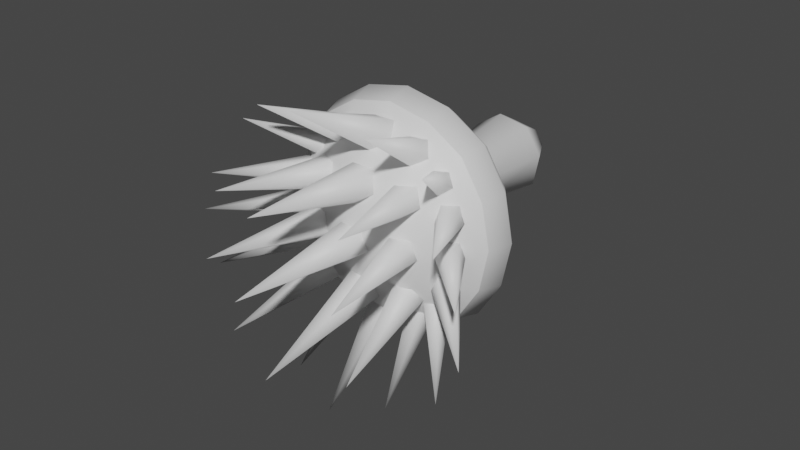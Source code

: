 # Source: FE_leaf_17-09-nudge.blend  (saved by Blender 3.0.42; exported with 4.5.12 LTS)
import bpy
from mathutils import Matrix  # noqa: F401  (used for matrix-valued properties, if any)

bpy.ops.wm.read_factory_settings(use_empty=True)
scene = bpy.context.scene
scene.name = 'Scene'

# ---- materials (node trees are filled in below, after node groups)
mat_material_001 = bpy.data.materials.new('Material.001')
mat_material_001.use_transparent_shadow = False

# ---- material node trees
mat_material_001.use_nodes = True; mat_material_001.node_tree.nodes.clear()
_N = mat_material_001.node_tree.nodes; _L = mat_material_001.node_tree.links
n0 = _N.new('ShaderNodeBsdfPrincipled'); n0.name = 'Principled BSDF'; n0.location = (10, 300)
n0.distribution = 'GGX'
n0.subsurface_method = 'RANDOM_WALK_SKIN'
n0.inputs[3].default_value = 1.45
n0.inputs[27].default_value = (0.0, 0.0, 0.0, 1.0)
n0.inputs[28].default_value = 1.0
n1 = _N.new('ShaderNodeOutputMaterial'); n1.name = 'Material Output'; n1.location = (300, 300)
_L.new(n0.outputs[0], n1.inputs[0])
n1.is_active_output = True

# ---- world
world_world = bpy.data.worlds.new('World'); scene.world = world_world
world_world.use_nodes = True; world_world.node_tree.nodes.clear()
_N = world_world.node_tree.nodes; _L = world_world.node_tree.links
n0 = _N.new('ShaderNodeOutputWorld'); n0.name = 'World Output'; n0.location = (300, 300)
n1 = _N.new('ShaderNodeBackground'); n1.name = 'Background'; n1.location = (10, 300)
n1.inputs[0].default_value = (0.05088, 0.05088, 0.05088, 1.0)
_L.new(n1.outputs[0], n0.inputs[0])
n0.is_active_output = True
world_world.color = (0.05088, 0.05088, 0.05088)
world_world.use_sun_shadow = False
world_world.sun_shadow_jitter_overblur = 0.0

# ---- meshes
me_0x0770a8cd_gmdl = bpy.data.meshes.new('0x0770A8CD.gmdl')
me_0x0770a8cd_gmdl.from_pydata([(-0.0002376, -0.7684, 0.0004437), (0.1221, -0.6957, 0.182), (-0.04308, -0.6957, 0.2134), (-0.3426, -0.4994, 0.1444), (-0.2663, -0.4994, 0.2665), (-0.2344, -0.4416, 0.2346), (-0.3016, -0.4416, 0.1272), (-0.1438, -0.4994, 0.3429), (-0.1266, -0.4416, 0.3019), (-0.0002372, -0.4994, 0.3718), (-0.0002367, -0.4416, 0.3273), (0.1437, -0.4994, 0.3428), (0.1265, -0.4416, 0.3018), (0.2658, -0.4994, 0.2665), (0.2339, -0.4416, 0.2346), (0.3422, -0.4994, 0.144), (0.3012, -0.4416, 0.1268), (0.3711, -0.4994, 0.0004431), (0.3266, -0.4416, 0.0004432), (0.3421, -0.4994, -0.1435), (0.3011, -0.4416, -0.1263), (0.2658, -0.4994, -0.2656), (0.2339, -0.4416, -0.2337), (0.1434, -0.4994, -0.342), (0.1262, -0.4416, -0.301), (-0.0002388, -0.4994, -0.3709), (-0.0002381, -0.4416, -0.3264), (-0.1442, -0.4994, -0.3419), (-0.127, -0.4416, -0.3009), (-0.2663, -0.4994, -0.2656), (-0.2344, -0.4416, -0.2337), (-0.3427, -0.4994, -0.1431), (-0.3017, -0.4416, -0.1259), (-0.3716, -0.4994, 0.0004446), (-0.3271, -0.4416, 0.0004445), (-0.3016, -0.4416, 0.1272), (-0.2344, -0.4416, 0.2346), (-0.1597, -0.3524, 0.1079), (-0.1266, -0.4416, 0.3019), (-0.03787, -0.3524, 0.1875), (-0.0002367, -0.4416, 0.3273), (0.1265, -0.4416, 0.3018), (0.1072, -0.3524, 0.1599), (0.2339, -0.4416, 0.2346), (0.3012, -0.4416, 0.1268), (0.1869, -0.3524, 0.03808), (0.3266, -0.4416, 0.0004432), (0.3011, -0.4416, -0.1263), (0.1592, -0.3524, -0.107), (0.2339, -0.4416, -0.2337), (0.1262, -0.4416, -0.301), (0.0374, -0.3523, -0.1867), (-0.0002381, -0.4416, -0.3264), (-0.127, -0.4416, -0.3009), (-0.1077, -0.3524, -0.159), (-0.2344, -0.4416, -0.2337), (-0.3017, -0.4416, -0.1259), (-0.1873, -0.3524, -0.03719), (-0.3271, -0.4416, 0.0004445), (-0.02055, -0.1933, 0.1014), (-0.08629, -0.1933, 0.05844), (0.05776, -0.1933, 0.0865), (0.1007, -0.1933, 0.02076), (0.08582, -0.1933, -0.05755), (0.02007, -0.1933, -0.1005), (-0.05823, -0.1933, -0.08561), (-0.1012, -0.1933, -0.01987), (-0.02654, -0.0001046, 0.1312), (-0.1117, -0.0001054, 0.07554), (0.07486, -0.0001046, 0.1119), (0.1305, -0.000105, 0.02675), (0.1112, -0.0001042, -0.07465), (0.02606, -0.0001052, -0.1303), (-0.07533, -0.0001048, -0.111), (-0.131, -0.0001046, -0.02586), (-0.05811, 0.1114, 0.03945), (-0.0139, 0.1114, 0.06836), (-0.0002368, 0.1275, 0.000444), (0.03877, 0.1114, 0.05832), (0.06768, 0.1114, 0.0141), (0.05764, 0.1114, -0.03856), (0.01342, 0.1114, -0.06747), (-0.03924, 0.1114, -0.05743), (-0.06815, 0.1114, -0.01322), (0.3203, -0.5754, 0.1348), (0.3473, -0.5754, 0.0004431), (0.2487, -0.5754, 0.2494), (0.1345, -0.5754, 0.3208), (-0.0002375, -0.5754, 0.348), (-0.1346, -0.5754, 0.321), (-0.2492, -0.5754, 0.2494), (-0.3206, -0.5754, 0.1352), (-0.3478, -0.5754, 0.0004445), (-0.3208, -0.5754, -0.1339), (-0.2492, -0.5754, -0.2485), (-0.135, -0.5754, -0.32), (-0.000239, -0.5754, -0.3471), (0.1342, -0.5754, -0.3201), (0.2487, -0.5754, -0.2485), (0.3202, -0.5754, -0.1343), (0.3473, -0.5754, 0.0004431), (0.3203, -0.5754, 0.1348), (0.2127, -0.6957, 0.04329), (0.2487, -0.5754, 0.2494), (0.1345, -0.5754, 0.3208), (-0.0002375, -0.5754, 0.348), (-0.1346, -0.5754, 0.321), (-0.2492, -0.5754, 0.2494), (-0.1817, -0.6957, 0.1228), (-0.3206, -0.5754, 0.1352), (-0.3478, -0.5754, 0.0004445), (-0.2132, -0.6957, -0.0424), (-0.3208, -0.5754, -0.1339), (-0.2492, -0.5754, -0.2485), (-0.1226, -0.6957, -0.1811), (-0.135, -0.5754, -0.32), (-0.000239, -0.5754, -0.3471), (0.0426, -0.6957, -0.2125), (0.1342, -0.5754, -0.3201), (0.2487, -0.5754, -0.2485), (0.1813, -0.6957, -0.1219), (0.3202, -0.5754, -0.1343), (-0.05413, -0.7293, -0.02996), (0.00455, -0.7293, -0.0726), (0.004647, -1.187, -0.009519), (0.00455, -0.7293, -0.0726), (0.06323, -0.7293, -0.02996), (0.04082, -0.7293, 0.03902), (-0.03172, -0.7293, 0.03902), (0.00455, -0.7293, -0.0726), (-0.05413, -0.7293, -0.02996), (0.002298, -0.7042, -0.007228), (0.06323, -0.7293, -0.02996), (0.00455, -0.7293, -0.0726), (0.002298, -0.7042, -0.007228), (0.04082, -0.7293, 0.03902), (-0.03172, -0.7293, 0.03902), (-0.05433, -0.6713, -0.1871), (0.003692, -0.6593, -0.229), (0.004533, -1.102, -0.2937), (0.003692, -0.6593, -0.229), (0.06302, -0.6708, -0.1889), (0.04166, -0.69, -0.1222), (-0.03087, -0.6903, -0.1212), (0.003692, -0.6593, -0.229), (-0.05433, -0.6713, -0.1871), (0.003078, -0.6488, -0.1583), (0.06302, -0.6708, -0.1889), (0.003692, -0.6593, -0.229), (0.003078, -0.6488, -0.1583), (0.04166, -0.69, -0.1222), (-0.03087, -0.6903, -0.1212), (-0.05413, -0.6887, 0.1302), (0.00455, -0.6933, 0.08781), (0.004648, -1.127, 0.2033), (0.00455, -0.6933, 0.08781), (0.06323, -0.6887, 0.1302), (0.04082, -0.6813, 0.1988), (-0.03172, -0.6813, 0.1988), (0.00455, -0.6933, 0.08781), (-0.05413, -0.6887, 0.1302), (0.003066, -0.658, 0.1505), (0.06323, -0.6887, 0.1302), (0.00455, -0.6933, 0.08781), (0.003066, -0.658, 0.1505), (0.04082, -0.6813, 0.1988), (-0.03172, -0.6813, 0.1988), (-0.05413, -0.5412, -0.245), (0.00455, -0.5117, -0.2757), (0.004597, -0.8622, -0.5276), (0.00455, -0.5117, -0.2757), (0.06323, -0.5412, -0.245), (0.04082, -0.5891, -0.1953), (-0.03172, -0.5891, -0.1953), (0.00455, -0.5117, -0.2757), (-0.05413, -0.5412, -0.245), (0.005926, -0.5353, -0.2151), (0.06323, -0.5412, -0.245), (0.00455, -0.5117, -0.2757), (0.005926, -0.5353, -0.2151), (0.04082, -0.5891, -0.1953), (-0.03172, -0.5891, -0.1953), (-0.05413, -0.5911, 0.233), (0.00455, -0.6095, 0.1946), (0.0046, -0.9677, 0.4385), (0.00455, -0.6095, 0.1946), (0.06323, -0.5911, 0.233), (0.04082, -0.5612, 0.2952), (-0.03172, -0.5612, 0.2952), (0.00455, -0.6095, 0.1946), (-0.05413, -0.5911, 0.233), (0.0007724, -0.5547, 0.2402), (0.06323, -0.5911, 0.233), (0.00455, -0.6095, 0.1946), (0.0007724, -0.5547, 0.2402), (0.04082, -0.5612, 0.2952), (-0.03172, -0.5612, 0.2952), (0.09275, -0.6991, -0.03151), (0.144, -0.688, -0.06962), (0.2309, -1.077, -0.01324), (0.144, -0.688, -0.06962), (0.1953, -0.677, -0.03151), (0.1757, -0.6812, 0.03014), (0.1123, -0.6949, 0.03014), (0.144, -0.688, -0.06962), (0.09275, -0.6991, -0.03151), (0.1353, -0.6657, -0.01356), (0.1953, -0.677, -0.03151), (0.144, -0.688, -0.06962), (0.1353, -0.6657, -0.01356), (0.1757, -0.6812, 0.03014), (0.1123, -0.6949, 0.03014), (0.08509, -0.6637, 0.1116), (0.1372, -0.6566, 0.07374), (0.2221, -1.036, 0.177), (0.1372, -0.6566, 0.07374), (0.1876, -0.6415, 0.1116), (0.1666, -0.6393, 0.1729), (0.1033, -0.653, 0.1729), (0.1372, -0.6566, 0.07374), (0.08509, -0.6637, 0.1116), (0.1335, -0.6274, 0.1285), (0.1876, -0.6415, 0.1116), (0.1372, -0.6566, 0.07374), (0.1335, -0.6274, 0.1285), (0.1666, -0.6393, 0.1729), (0.1033, -0.653, 0.1729), (0.06665, -0.5783, 0.2035), (0.1214, -0.5834, 0.1692), (0.1904, -0.8965, 0.3872), (0.1214, -0.5834, 0.1692), (0.1692, -0.5562, 0.2035), (0.144, -0.5344, 0.2591), (0.08059, -0.548, 0.2591), (0.1214, -0.5834, 0.1692), (0.06665, -0.5783, 0.2035), (0.1096, -0.5375, 0.2086), (0.1692, -0.5562, 0.2035), (0.1214, -0.5834, 0.1692), (0.1096, -0.5375, 0.2086), (0.144, -0.5344, 0.2591), (0.08059, -0.548, 0.2591), (0.1631, -0.6115, 0.152), (0.2029, -0.605, 0.1248), (0.3198, -0.8349, 0.2975), (0.2029, -0.605, 0.1248), (0.2378, -0.575, 0.152), (0.2143, -0.563, 0.1961), (0.1681, -0.5855, 0.1961), (0.2029, -0.605, 0.1248), (0.1631, -0.6115, 0.152), (0.1885, -0.5706, 0.1561), (0.2378, -0.575, 0.152), (0.2029, -0.605, 0.1248), (0.1885, -0.5706, 0.1561), (0.2143, -0.563, 0.1961), (0.1681, -0.5855, 0.1961), (0.2176, -0.649, 0.07919), (0.2555, -0.6316, 0.04918), (0.4032, -0.8922, 0.1275), (0.2555, -0.6316, 0.04918), (0.2901, -0.6084, 0.07919), (0.2737, -0.6116, 0.1278), (0.2289, -0.6367, 0.1278), (0.2555, -0.6316, 0.04918), (0.2176, -0.649, 0.07919), (0.2351, -0.598, 0.09345), (0.2901, -0.6084, 0.07919), (0.2555, -0.6316, 0.04918), (0.2351, -0.598, 0.09345), (0.2737, -0.6116, 0.1278), (0.2289, -0.6367, 0.1278), (0.2357, -0.6685, -0.02274), (0.2676, -0.6417, -0.05287), (0.4636, -0.878, -0.01136), (0.2676, -0.6417, -0.05287), (0.2997, -0.6155, -0.02261), (0.2877, -0.626, 0.02621), (0.2482, -0.6588, 0.02613), (0.2676, -0.6417, -0.05287), (0.2357, -0.6685, -0.02274), (0.2616, -0.6353, -0.004995), (0.2997, -0.6155, -0.02261), (0.2676, -0.6417, -0.05287), (0.2616, -0.6353, -0.004995), (0.2877, -0.626, 0.02621), (0.2482, -0.6588, 0.02613), (0.2183, -0.6612, -0.1328), (0.2417, -0.6264, -0.1625), (0.4562, -0.8455, -0.2046), (0.2417, -0.6264, -0.1625), (0.2774, -0.6029, -0.1341), (0.2761, -0.6232, -0.08689), (0.2396, -0.6592, -0.08613), (0.2417, -0.6264, -0.1625), (0.2183, -0.6612, -0.1328), (0.2369, -0.6225, -0.1111), (0.2774, -0.6029, -0.1341), (0.2417, -0.6264, -0.1625), (0.2369, -0.6225, -0.1111), (0.2761, -0.6232, -0.08689), (0.2396, -0.6592, -0.08613), (0.08162, -0.6485, -0.172), (0.13, -0.627, -0.2094), (0.2173, -1.014, -0.2672), (0.13, -0.627, -0.2094), (0.184, -0.6259, -0.1735), (0.169, -0.6467, -0.114), (0.1057, -0.6606, -0.113), (0.13, -0.627, -0.2094), (0.08162, -0.6485, -0.172), (0.1272, -0.6193, -0.1489), (0.184, -0.6259, -0.1735), (0.13, -0.627, -0.2094), (0.1272, -0.6193, -0.1489), (0.169, -0.6467, -0.114), (0.1057, -0.6606, -0.113), (0.1541, -0.6121, -0.232), (0.1877, -0.5751, -0.2438), (0.3488, -0.8008, -0.3802), (0.1877, -0.5751, -0.2438), (0.225, -0.5757, -0.2085), (0.2145, -0.6131, -0.175), (0.1707, -0.6357, -0.1895), (0.1877, -0.5751, -0.2438), (0.1541, -0.6121, -0.232), (0.1831, -0.5899, -0.1979), (0.225, -0.5757, -0.2085), (0.1877, -0.5751, -0.2438), (0.1831, -0.5899, -0.1979), (0.2145, -0.6131, -0.175), (0.1707, -0.6357, -0.1895), (0.05724, -0.5348, -0.2237), (0.1029, -0.4979, -0.2511), (0.1705, -0.8043, -0.4763), (0.1029, -0.4979, -0.2511), (0.1598, -0.5127, -0.2237), (0.1492, -0.5587, -0.1793), (0.08586, -0.5724, -0.1793), (0.1029, -0.4979, -0.2511), (0.05724, -0.5348, -0.2237), (0.1078, -0.5232, -0.1918), (0.1598, -0.5127, -0.2237), (0.1029, -0.4979, -0.2511), (0.1078, -0.5232, -0.1918), (0.1492, -0.5587, -0.1793), (0.08586, -0.5724, -0.1793), (-0.08844, -0.6991, -0.03151), (-0.2266, -1.077, -0.01324), (-0.1397, -0.688, -0.06962), (-0.1397, -0.688, -0.06962), (-0.191, -0.677, -0.03151), (-0.1714, -0.6812, 0.03014), (-0.108, -0.6949, 0.03014), (-0.1397, -0.688, -0.06962), (-0.1345, -0.6594, -0.01156), (-0.08844, -0.6991, -0.03151), (-0.191, -0.677, -0.03151), (-0.1345, -0.6594, -0.01156), (-0.1397, -0.688, -0.06962), (-0.1714, -0.6812, 0.03014), (-0.108, -0.6949, 0.03014), (-0.08077, -0.6637, 0.1116), (-0.2178, -1.036, 0.177), (-0.1329, -0.6566, 0.07374), (-0.1329, -0.6566, 0.07374), (-0.1833, -0.6415, 0.1116), (-0.1623, -0.6393, 0.1729), (-0.09895, -0.653, 0.1729), (-0.1329, -0.6566, 0.07374), (-0.1231, -0.6245, 0.1316), (-0.08077, -0.6637, 0.1116), (-0.1833, -0.6415, 0.1116), (-0.1231, -0.6245, 0.1316), (-0.1329, -0.6566, 0.07374), (-0.1623, -0.6393, 0.1729), (-0.09895, -0.653, 0.1729), (-0.06233, -0.5783, 0.2035), (-0.1861, -0.8965, 0.3872), (-0.1171, -0.5834, 0.1692), (-0.1171, -0.5834, 0.1692), (-0.1649, -0.5562, 0.2035), (-0.1396, -0.5344, 0.2591), (-0.07628, -0.548, 0.2591), (-0.1171, -0.5834, 0.1692), (-0.1042, -0.5353, 0.2078), (-0.06233, -0.5783, 0.2035), (-0.1649, -0.5562, 0.2035), (-0.1042, -0.5353, 0.2078), (-0.1171, -0.5834, 0.1692), (-0.1396, -0.5344, 0.2591), (-0.07628, -0.548, 0.2591), (-0.1588, -0.6115, 0.152), (-0.3155, -0.8349, 0.2975), (-0.1985, -0.605, 0.1248), (-0.1985, -0.605, 0.1248), (-0.2335, -0.575, 0.152), (-0.21, -0.563, 0.1961), (-0.1638, -0.5855, 0.1961), (-0.1985, -0.605, 0.1248), (-0.1831, -0.5706, 0.1559), (-0.1588, -0.6115, 0.152), (-0.2335, -0.575, 0.152), (-0.1831, -0.5706, 0.1559), (-0.1985, -0.605, 0.1248), (-0.21, -0.563, 0.1961), (-0.1638, -0.5855, 0.1961), (-0.2133, -0.649, 0.0792), (-0.3989, -0.8922, 0.1275), (-0.2511, -0.6316, 0.04918), (-0.2511, -0.6316, 0.04918), (-0.2858, -0.6084, 0.0792), (-0.2694, -0.6116, 0.1278), (-0.2246, -0.6367, 0.1278), (-0.2511, -0.6316, 0.04918), (-0.2316, -0.5985, 0.08974), (-0.2133, -0.649, 0.0792), (-0.2858, -0.6084, 0.0792), (-0.2316, -0.5985, 0.08974), (-0.2511, -0.6316, 0.04918), (-0.2694, -0.6116, 0.1278), (-0.2246, -0.6367, 0.1278), (-0.2314, -0.6685, -0.02274), (-0.4593, -0.878, -0.01136), (-0.2633, -0.6417, -0.05287), (-0.2633, -0.6417, -0.05287), (-0.2954, -0.6155, -0.02261), (-0.2834, -0.626, 0.02622), (-0.2439, -0.6588, 0.02613), (-0.2633, -0.6417, -0.05287), (-0.2551, -0.6334, -0.005324), (-0.2314, -0.6685, -0.02274), (-0.2954, -0.6155, -0.02261), (-0.2551, -0.6334, -0.005324), (-0.2633, -0.6417, -0.05287), (-0.2834, -0.626, 0.02622), (-0.2439, -0.6588, 0.02613), (-0.2139, -0.6612, -0.1328), (-0.4519, -0.8455, -0.2046), (-0.2373, -0.6264, -0.1625), (-0.2373, -0.6264, -0.1625), (-0.2731, -0.6029, -0.1341), (-0.2718, -0.6231, -0.08689), (-0.2352, -0.6592, -0.08613), (-0.2373, -0.6264, -0.1625), (-0.2329, -0.6217, -0.113), (-0.2139, -0.6612, -0.1328), (-0.2731, -0.6029, -0.1341), (-0.2329, -0.6217, -0.113), (-0.2373, -0.6264, -0.1625), (-0.2718, -0.6231, -0.08689), (-0.2352, -0.6592, -0.08613), (-0.07731, -0.6485, -0.172), (-0.2129, -1.014, -0.2672), (-0.1257, -0.627, -0.2094), (-0.1257, -0.627, -0.2094), (-0.1797, -0.6259, -0.1735), (-0.1647, -0.6467, -0.114), (-0.1014, -0.6606, -0.113), (-0.1257, -0.627, -0.2094), (-0.1268, -0.619, -0.1476), (-0.07731, -0.6485, -0.172), (-0.1797, -0.6259, -0.1735), (-0.1268, -0.619, -0.1476), (-0.1257, -0.627, -0.2094), (-0.1647, -0.6467, -0.114), (-0.1014, -0.6606, -0.113), (-0.1498, -0.6121, -0.232), (-0.3444, -0.8008, -0.3802), (-0.1834, -0.5751, -0.2438), (-0.1834, -0.5751, -0.2438), (-0.2207, -0.5757, -0.2085), (-0.2102, -0.6131, -0.175), (-0.1664, -0.6357, -0.1895), (-0.1834, -0.5751, -0.2438), (-0.1745, -0.5903, -0.1952), (-0.1498, -0.6121, -0.232), (-0.2207, -0.5757, -0.2085), (-0.1745, -0.5903, -0.1952), (-0.1834, -0.5751, -0.2438), (-0.2102, -0.6131, -0.175), (-0.1664, -0.6357, -0.1895), (-0.05293, -0.5348, -0.2237), (-0.1662, -0.8043, -0.4763), (-0.0986, -0.4979, -0.2511), (-0.0986, -0.4979, -0.2511), (-0.1555, -0.5127, -0.2237), (-0.1449, -0.5587, -0.1793), (-0.08155, -0.5724, -0.1793), (-0.0986, -0.4979, -0.2511), (-0.1072, -0.5172, -0.1894), (-0.05293, -0.5348, -0.2237), (-0.1555, -0.5127, -0.2237), (-0.1072, -0.5172, -0.1894), (-0.0986, -0.4979, -0.2511), (-0.1449, -0.5587, -0.1793), (-0.08155, -0.5724, -0.1793)], [], [(0, 1, 2), (4, 5, 3), (3, 5, 6), (4, 7, 5), (7, 8, 5), (7, 9, 8), (9, 10, 8), (9, 11, 10), (11, 12, 10), (13, 14, 11), (11, 14, 12), (13, 15, 14), (15, 16, 14), (15, 17, 16), (17, 18, 16), (17, 19, 18), (19, 20, 18), (21, 22, 19), (19, 22, 20), (21, 23, 22), (23, 24, 22), (23, 25, 24), (25, 26, 24), (25, 27, 26), (27, 28, 26), (29, 30, 27), (27, 30, 28), (29, 31, 30), (31, 32, 30), (31, 33, 32), (33, 34, 32), (33, 3, 34), (3, 6, 34), (35, 36, 37), (39, 37, 38), (36, 38, 37), (38, 40, 39), (39, 40, 42), (40, 41, 42), (41, 43, 42), (45, 42, 44), (43, 44, 42), (44, 46, 45), (45, 46, 48), (46, 47, 48), (47, 49, 48), (51, 48, 50), (49, 50, 48), (50, 52, 51), (51, 52, 54), (52, 53, 54), (53, 55, 54), (57, 54, 56), (55, 56, 54), (56, 58, 57), (57, 58, 37), (58, 35, 37), (37, 39, 60), (39, 59, 60), (42, 61, 39), (39, 61, 59), (42, 45, 61), (45, 62, 61), (48, 63, 45), (45, 63, 62), (48, 51, 63), (51, 64, 63), (54, 65, 51), (51, 65, 64), (54, 57, 65), (57, 66, 65), (37, 60, 57), (57, 60, 66), (67, 68, 59), (60, 59, 68), (69, 67, 61), (59, 61, 67), (70, 69, 62), (61, 62, 69), (71, 70, 63), (62, 63, 70), (72, 71, 64), (63, 64, 71), (73, 72, 65), (64, 65, 72), (74, 73, 66), (65, 66, 73), (68, 74, 60), (66, 60, 74), (75, 76, 77), (76, 78, 77), (78, 79, 77), (79, 80, 77), (80, 81, 77), (81, 82, 77), (82, 83, 77), (83, 75, 77), (17, 15, 85), (15, 84, 85), (13, 86, 15), (15, 86, 84), (13, 11, 86), (11, 87, 86), (11, 9, 87), (9, 88, 87), (9, 7, 88), (7, 89, 88), (4, 90, 7), (7, 90, 89), (4, 3, 90), (3, 91, 90), (3, 33, 91), (33, 92, 91), (33, 31, 92), (31, 93, 92), (29, 94, 31), (31, 94, 93), (29, 27, 94), (27, 95, 94), (27, 25, 95), (25, 96, 95), (25, 23, 96), (23, 97, 96), (21, 98, 23), (23, 98, 97), (21, 19, 98), (19, 99, 98), (19, 17, 99), (17, 85, 99), (100, 101, 102), (1, 102, 103), (101, 103, 102), (103, 104, 1), (2, 1, 105), (104, 105, 1), (105, 106, 2), (108, 2, 107), (106, 107, 2), (107, 109, 108), (111, 108, 110), (109, 110, 108), (110, 112, 111), (114, 111, 113), (112, 113, 111), (113, 115, 114), (117, 114, 116), (115, 116, 114), (116, 118, 117), (120, 117, 119), (118, 119, 117), (119, 121, 120), (102, 120, 100), (121, 100, 120), (122, 123, 124), (125, 126, 124), (126, 127, 124), (127, 128, 124), (128, 122, 124), (129, 130, 131), (132, 133, 134), (135, 132, 134), (136, 135, 131), (130, 136, 131), (137, 138, 139), (140, 141, 139), (141, 142, 139), (142, 143, 139), (143, 137, 139), (144, 145, 146), (147, 148, 149), (150, 147, 149), (151, 150, 146), (145, 151, 146), (152, 153, 154), (155, 156, 154), (156, 157, 154), (157, 158, 154), (158, 152, 154), (159, 160, 161), (162, 163, 164), (165, 162, 164), (166, 165, 161), (160, 166, 161), (167, 168, 169), (170, 171, 169), (171, 172, 169), (172, 173, 169), (173, 167, 169), (174, 175, 176), (177, 178, 179), (180, 177, 179), (181, 180, 176), (175, 181, 176), (182, 183, 184), (185, 186, 184), (186, 187, 184), (187, 188, 184), (188, 182, 184), (189, 190, 191), (192, 193, 194), (195, 192, 194), (196, 195, 191), (190, 196, 191), (197, 198, 199), (200, 201, 199), (201, 202, 199), (202, 203, 199), (203, 197, 199), (204, 205, 206), (207, 208, 209), (210, 207, 209), (211, 210, 206), (205, 211, 206), (212, 213, 214), (215, 216, 214), (216, 217, 214), (217, 218, 214), (218, 212, 214), (219, 220, 221), (222, 223, 224), (225, 222, 224), (226, 225, 221), (220, 226, 221), (227, 228, 229), (230, 231, 229), (231, 232, 229), (232, 233, 229), (233, 227, 229), (234, 235, 236), (237, 238, 239), (240, 237, 239), (241, 240, 236), (235, 241, 236), (242, 243, 244), (245, 246, 244), (246, 247, 244), (247, 248, 244), (248, 242, 244), (249, 250, 251), (252, 253, 254), (255, 252, 254), (256, 255, 251), (250, 256, 251), (257, 258, 259), (260, 261, 259), (261, 262, 259), (262, 263, 259), (263, 257, 259), (264, 265, 266), (267, 268, 269), (270, 267, 269), (271, 270, 266), (265, 271, 266), (272, 273, 274), (275, 276, 274), (276, 277, 274), (277, 278, 274), (278, 272, 274), (279, 280, 281), (282, 283, 284), (285, 282, 284), (286, 285, 281), (280, 286, 281), (287, 288, 289), (290, 291, 289), (291, 292, 289), (292, 293, 289), (293, 287, 289), (294, 295, 296), (297, 298, 299), (300, 297, 299), (301, 300, 296), (295, 301, 296), (302, 303, 304), (305, 306, 304), (306, 307, 304), (307, 308, 304), (308, 302, 304), (309, 310, 311), (312, 313, 314), (315, 312, 314), (316, 315, 311), (310, 316, 311), (317, 318, 319), (320, 321, 319), (321, 322, 319), (322, 323, 319), (323, 317, 319), (324, 325, 326), (327, 328, 329), (330, 327, 329), (331, 330, 326), (325, 331, 326), (332, 333, 334), (335, 336, 334), (336, 337, 334), (337, 338, 334), (338, 332, 334), (339, 340, 341), (342, 343, 344), (345, 342, 344), (346, 345, 341), (340, 346, 341), (347, 348, 349), (350, 348, 351), (351, 348, 352), (352, 348, 353), (353, 348, 347), (354, 355, 356), (357, 358, 359), (360, 358, 357), (361, 358, 360), (356, 358, 361), (362, 363, 364), (365, 363, 366), (366, 363, 367), (367, 363, 368), (368, 363, 362), (369, 370, 371), (372, 373, 374), (375, 373, 372), (376, 373, 375), (371, 373, 376), (377, 378, 379), (380, 378, 381), (381, 378, 382), (382, 378, 383), (383, 378, 377), (384, 385, 386), (387, 388, 389), (390, 388, 387), (391, 388, 390), (386, 388, 391), (392, 393, 394), (395, 393, 396), (396, 393, 397), (397, 393, 398), (398, 393, 392), (399, 400, 401), (402, 403, 404), (405, 403, 402), (406, 403, 405), (401, 403, 406), (407, 408, 409), (410, 408, 411), (411, 408, 412), (412, 408, 413), (413, 408, 407), (414, 415, 416), (417, 418, 419), (420, 418, 417), (421, 418, 420), (416, 418, 421), (422, 423, 424), (425, 423, 426), (426, 423, 427), (427, 423, 428), (428, 423, 422), (429, 430, 431), (432, 433, 434), (435, 433, 432), (436, 433, 435), (431, 433, 436), (437, 438, 439), (440, 438, 441), (441, 438, 442), (442, 438, 443), (443, 438, 437), (444, 445, 446), (447, 448, 449), (450, 448, 447), (451, 448, 450), (446, 448, 451), (452, 453, 454), (455, 453, 456), (456, 453, 457), (457, 453, 458), (458, 453, 452), (459, 460, 461), (462, 463, 464), (465, 463, 462), (466, 463, 465), (461, 463, 466), (467, 468, 469), (470, 468, 471), (471, 468, 472), (472, 468, 473), (473, 468, 467), (474, 475, 476), (477, 478, 479), (480, 478, 477), (481, 478, 480), (476, 478, 481), (482, 483, 484), (485, 483, 486), (486, 483, 487), (487, 483, 488), (488, 483, 482), (489, 490, 491), (492, 493, 494), (495, 493, 492), (496, 493, 495), (491, 493, 496), (68, 75, 74), (74, 75, 83), (73, 74, 82), (74, 83, 82), (73, 82, 72), (72, 82, 81), (71, 72, 80), (72, 81, 80), (71, 80, 70), (70, 80, 79), (69, 70, 78), (70, 79, 78), (69, 78, 67), (67, 78, 76), (68, 67, 75), (67, 76, 75), (0, 2, 108), (114, 0, 111), (102, 0, 120), (0, 108, 111), (102, 1, 0), (117, 0, 114), (120, 0, 117)])
me_0x0770a8cd_gmdl.polygons.foreach_set('use_smooth', [True] * 426)
_uv = me_0x0770a8cd_gmdl.uv_layers.new(name='UVMap')
_uv.uv.foreach_set('vector', [0.7064, 0.2918, 0.5715, 0.3819, 0.5466, 0.2597, 0.139, 0.5506, 0.1709, 0.5825, 0.2249, 0.495, 0.2249, 0.495, 0.1709, 0.5825, 0.2389, 0.5384, 0.139, 0.5506, 0.08331, 0.6363, 0.1709, 0.5825, 0.08331, 0.6363, 0.1267, 0.6505, 0.1709, 0.5825, 0.08331, 0.6363, 0.07251, 0.7044, 0.1267, 0.6505, 0.07251, 0.7044, 0.1182, 0.7044, 0.1267, 0.6505, 0.07251, 0.7044, 0.08327, 0.7724, 0.1182, 0.7044, 0.08327, 0.7724, 0.1267, 0.7584, 0.1182, 0.7044, 0.1389, 0.8582, 0.1707, 0.8264, 0.08327, 0.7724, 0.08327, 0.7724, 0.1707, 0.8264, 0.1267, 0.7584, 0.1389, 0.8582, 0.2246, 0.9139, 0.1707, 0.8264, 0.2246, 0.9139, 0.2387, 0.8705, 0.1707, 0.8264, 0.2246, 0.9139, 0.2926, 0.9247, 0.2387, 0.8705, 0.2926, 0.9247, 0.2927, 0.8791, 0.2387, 0.8705, 0.2926, 0.9247, 0.3607, 0.914, 0.2927, 0.8791, 0.3607, 0.914, 0.3466, 0.8705, 0.2927, 0.8791, 0.4465, 0.8583, 0.4146, 0.8264, 0.3607, 0.914, 0.3607, 0.914, 0.4146, 0.8264, 0.3466, 0.8705, 0.4465, 0.8583, 0.5023, 0.7726, 0.4146, 0.8264, 0.5023, 0.7726, 0.4588, 0.7585, 0.4146, 0.8264, 0.5023, 0.7726, 0.5132, 0.7046, 0.4588, 0.7585, 0.5132, 0.7046, 0.4676, 0.7046, 0.4588, 0.7585, 0.5132, 0.7046, 0.5024, 0.6365, 0.4676, 0.7046, 0.5024, 0.6365, 0.459, 0.6506, 0.4676, 0.7046, 0.4468, 0.5507, 0.4149, 0.5826, 0.5024, 0.6365, 0.5024, 0.6365, 0.4149, 0.5826, 0.459, 0.6506, 0.4468, 0.5507, 0.3611, 0.495, 0.4149, 0.5826, 0.3611, 0.495, 0.3469, 0.5384, 0.4149, 0.5826, 0.3611, 0.495, 0.293, 0.4842, 0.3469, 0.5384, 0.293, 0.4842, 0.2929, 0.5299, 0.3469, 0.5384, 0.293, 0.4842, 0.2249, 0.495, 0.2929, 0.5299, 0.2249, 0.495, 0.2389, 0.5384, 0.2929, 0.5299, 0.2389, 0.5384, 0.1709, 0.5825, 0.2248, 0.5932, 0.1611, 0.6836, 0.2248, 0.5932, 0.1267, 0.6505, 0.1709, 0.5825, 0.1267, 0.6505, 0.2248, 0.5932, 0.1267, 0.6505, 0.1182, 0.7044, 0.1611, 0.6836, 0.1611, 0.6836, 0.1182, 0.7044, 0.1815, 0.7725, 0.1182, 0.7044, 0.1267, 0.7584, 0.1815, 0.7725, 0.1267, 0.7584, 0.1707, 0.8264, 0.1815, 0.7725, 0.2719, 0.8362, 0.1815, 0.7725, 0.2387, 0.8705, 0.1707, 0.8264, 0.2387, 0.8705, 0.1815, 0.7725, 0.2387, 0.8705, 0.2927, 0.8791, 0.2719, 0.8362, 0.2719, 0.8362, 0.2927, 0.8791, 0.3607, 0.8157, 0.2927, 0.8791, 0.3466, 0.8705, 0.3607, 0.8157, 0.3466, 0.8705, 0.4146, 0.8264, 0.3607, 0.8157, 0.4245, 0.7253, 0.3607, 0.8157, 0.4588, 0.7585, 0.4146, 0.8264, 0.4588, 0.7585, 0.3607, 0.8157, 0.4588, 0.7585, 0.4676, 0.7046, 0.4245, 0.7253, 0.4245, 0.7253, 0.4676, 0.7046, 0.4042, 0.6365, 0.4676, 0.7046, 0.459, 0.6506, 0.4042, 0.6365, 0.459, 0.6506, 0.4149, 0.5826, 0.4042, 0.6365, 0.3137, 0.5728, 0.4042, 0.6365, 0.3469, 0.5384, 0.4149, 0.5826, 0.3469, 0.5384, 0.4042, 0.6365, 0.3469, 0.5384, 0.2929, 0.5299, 0.3137, 0.5728, 0.3137, 0.5728, 0.2929, 0.5299, 0.2248, 0.5932, 0.2929, 0.5299, 0.2389, 0.5384, 0.2248, 0.5932, 0.2248, 0.5932, 0.1611, 0.6836, 0.2495, 0.6338, 0.1611, 0.6836, 0.2092, 0.6913, 0.2495, 0.6338, 0.1815, 0.7725, 0.2221, 0.7477, 0.1611, 0.6836, 0.1611, 0.6836, 0.2221, 0.7477, 0.2092, 0.6913, 0.1815, 0.7725, 0.2719, 0.8362, 0.2221, 0.7477, 0.2719, 0.8362, 0.2795, 0.7881, 0.2221, 0.7477, 0.3607, 0.8157, 0.3358, 0.775, 0.2719, 0.8362, 0.2719, 0.8362, 0.3358, 0.775, 0.2795, 0.7881, 0.3607, 0.8157, 0.4245, 0.7253, 0.3358, 0.775, 0.4245, 0.7253, 0.3765, 0.7177, 0.3358, 0.775, 0.4042, 0.6365, 0.3635, 0.6613, 0.4245, 0.7253, 0.4245, 0.7253, 0.3635, 0.6613, 0.3765, 0.7177, 0.4042, 0.6365, 0.3137, 0.5728, 0.3635, 0.6613, 0.3137, 0.5728, 0.3059, 0.6209, 0.3635, 0.6613, 0.2248, 0.5932, 0.2495, 0.6338, 0.3137, 0.5728, 0.3137, 0.5728, 0.2495, 0.6338, 0.3059, 0.6209, 0.2322, 0.6944, 0.2625, 0.6526, 0.2092, 0.6913, 0.2495, 0.6338, 0.2092, 0.6913, 0.2625, 0.6526, 0.2418, 0.736, 0.2322, 0.6944, 0.2221, 0.7477, 0.2092, 0.6913, 0.2221, 0.7477, 0.2322, 0.6944, 0.2835, 0.7657, 0.2418, 0.736, 0.2795, 0.7881, 0.2221, 0.7477, 0.2795, 0.7881, 0.2418, 0.736, 0.3227, 0.7568, 0.2835, 0.7657, 0.3358, 0.775, 0.2795, 0.7881, 0.3358, 0.775, 0.2835, 0.7657, 0.3534, 0.7164, 0.3227, 0.7568, 0.3765, 0.7177, 0.3358, 0.775, 0.3765, 0.7177, 0.3227, 0.7568, 0.3456, 0.6754, 0.3534, 0.7164, 0.3635, 0.6613, 0.3765, 0.7177, 0.3635, 0.6613, 0.3534, 0.7164, 0.3043, 0.6442, 0.3456, 0.6754, 0.3059, 0.6209, 0.3635, 0.6613, 0.3059, 0.6209, 0.3456, 0.6754, 0.2625, 0.6526, 0.3043, 0.6442, 0.2495, 0.6338, 0.3059, 0.6209, 0.2495, 0.6338, 0.3043, 0.6442, 0.2755, 0.6714, 0.2553, 0.6976, 0.2924, 0.7029, 0.2553, 0.6976, 0.2614, 0.7243, 0.2924, 0.7029, 0.2614, 0.7243, 0.2875, 0.7433, 0.2924, 0.7029, 0.2875, 0.7433, 0.3095, 0.7385, 0.2924, 0.7029, 0.3095, 0.7385, 0.3304, 0.7151, 0.2924, 0.7029, 0.3304, 0.7151, 0.3276, 0.6895, 0.2924, 0.7029, 0.3276, 0.6895, 0.3027, 0.6674, 0.2924, 0.7029, 0.3027, 0.6674, 0.2755, 0.6714, 0.2924, 0.7029, 0.2926, 0.9247, 0.2246, 0.9139, 0.2926, 0.9927, 0.2246, 0.9139, 0.2036, 0.9785, 0.2926, 0.9927, 0.1389, 0.8582, 0.0914, 0.9057, 0.2246, 0.9139, 0.2246, 0.9139, 0.0914, 0.9057, 0.2036, 0.9785, 0.1389, 0.8582, 0.08327, 0.7724, 0.0914, 0.9057, 0.08327, 0.7724, 0.01863, 0.7934, 0.0914, 0.9057, 0.08327, 0.7724, 0.07251, 0.7044, 0.01863, 0.7934, 0.07251, 0.7044, 0.004513, 0.7044, 0.01863, 0.7934, 0.07251, 0.7044, 0.08331, 0.6363, 0.004513, 0.7044, 0.08331, 0.6363, 0.01867, 0.6153, 0.004513, 0.7044, 0.139, 0.5506, 0.09154, 0.5031, 0.08331, 0.6363, 0.08331, 0.6363, 0.09154, 0.5031, 0.01867, 0.6153, 0.139, 0.5506, 0.2249, 0.495, 0.09154, 0.5031, 0.2249, 0.495, 0.2039, 0.4304, 0.09154, 0.5031, 0.2249, 0.495, 0.293, 0.4842, 0.2039, 0.4304, 0.293, 0.4842, 0.293, 0.4162, 0.2039, 0.4304, 0.293, 0.4842, 0.3611, 0.495, 0.293, 0.4162, 0.3611, 0.495, 0.382, 0.4304, 0.293, 0.4162, 0.4468, 0.5507, 0.4943, 0.5032, 0.3611, 0.495, 0.3611, 0.495, 0.4943, 0.5032, 0.382, 0.4304, 0.4468, 0.5507, 0.5024, 0.6365, 0.4943, 0.5032, 0.5024, 0.6365, 0.567, 0.6155, 0.4943, 0.5032, 0.5024, 0.6365, 0.5132, 0.7046, 0.567, 0.6155, 0.5132, 0.7046, 0.5811, 0.7045, 0.567, 0.6155, 0.5132, 0.7046, 0.5023, 0.7726, 0.5811, 0.7045, 0.5023, 0.7726, 0.5669, 0.7936, 0.5811, 0.7045, 0.4465, 0.8583, 0.494, 0.9058, 0.5023, 0.7726, 0.5023, 0.7726, 0.494, 0.9058, 0.5669, 0.7936, 0.4465, 0.8583, 0.3607, 0.914, 0.494, 0.9058, 0.3607, 0.914, 0.3817, 0.9786, 0.494, 0.9058, 0.3607, 0.914, 0.2926, 0.9247, 0.3817, 0.9786, 0.2926, 0.9247, 0.2926, 0.9927, 0.3817, 0.9786, 0.7063, 0.5801, 0.5948, 0.5576, 0.674, 0.4517, 0.5715, 0.3819, 0.674, 0.4517, 0.5049, 0.4933, 0.5948, 0.5576, 0.5049, 0.4933, 0.674, 0.4517, 0.5049, 0.4933, 0.4402, 0.4024, 0.5715, 0.3819, 0.5466, 0.2597, 0.5715, 0.3819, 0.4181, 0.2919, 0.4402, 0.4024, 0.4181, 0.2919, 0.5715, 0.3819, 0.4181, 0.2919, 0.4406, 0.1804, 0.5466, 0.2597, 0.6166, 0.157, 0.5466, 0.2597, 0.5053, 0.0906, 0.4406, 0.1804, 0.5053, 0.0906, 0.5466, 0.2597, 0.5053, 0.0906, 0.596, 0.02554, 0.6166, 0.157, 0.7387, 0.1319, 0.6166, 0.157, 0.7065, 0.003467, 0.596, 0.02554, 0.7065, 0.003467, 0.6166, 0.157, 0.7065, 0.003467, 0.818, 0.02591, 0.7387, 0.1319, 0.8414, 0.2017, 0.7387, 0.1319, 0.9079, 0.09027, 0.818, 0.02591, 0.9079, 0.09027, 0.7387, 0.1319, 0.9079, 0.09027, 0.9727, 0.1811, 0.8414, 0.2017, 0.8662, 0.3238, 0.8414, 0.2017, 0.9947, 0.2916, 0.9727, 0.1811, 0.9947, 0.2916, 0.8414, 0.2017, 0.9947, 0.2916, 0.9722, 0.4032, 0.8662, 0.3238, 0.7962, 0.4266, 0.8662, 0.3238, 0.9076, 0.4929, 0.9722, 0.4032, 0.9076, 0.4929, 0.8662, 0.3238, 0.9076, 0.4929, 0.8169, 0.5581, 0.7962, 0.4266, 0.674, 0.4517, 0.7962, 0.4266, 0.7063, 0.5801, 0.8169, 0.5581, 0.7063, 0.5801, 0.7962, 0.4266, 0.8517, 0.7086, 0.9142, 0.7153, 0.7782, 0.962, 0.6335, 0.7091, 0.6861, 0.7097, 0.7782, 0.962, 0.6861, 0.7097, 0.7425, 0.6992, 0.7782, 0.962, 0.7425, 0.6992, 0.7974, 0.6931, 0.7782, 0.962, 0.7974, 0.6931, 0.8517, 0.7086, 0.7782, 0.962, 0.9142, 0.7153, 0.8517, 0.7086, 0.8195, 0.6721, 0.6861, 0.7097, 0.6335, 0.7091, 0.7368, 0.6666, 0.7425, 0.6992, 0.6861, 0.7097, 0.7368, 0.6666, 0.7974, 0.6931, 0.7425, 0.6992, 0.8195, 0.6721, 0.8517, 0.7086, 0.7974, 0.6931, 0.8195, 0.6721, 0.8517, 0.7086, 0.9142, 0.7153, 0.7782, 0.962, 0.6335, 0.7091, 0.6861, 0.7097, 0.7782, 0.962, 0.6861, 0.7097, 0.7425, 0.6992, 0.7782, 0.962, 0.7425, 0.6992, 0.7974, 0.6931, 0.7782, 0.962, 0.7974, 0.6931, 0.8517, 0.7086, 0.7782, 0.962, 0.9142, 0.7153, 0.8517, 0.7086, 0.8195, 0.6721, 0.6861, 0.7097, 0.6335, 0.7091, 0.7368, 0.6666, 0.7425, 0.6992, 0.6861, 0.7097, 0.7368, 0.6666, 0.7974, 0.6931, 0.7425, 0.6992, 0.8195, 0.6721, 0.8517, 0.7086, 0.7974, 0.6931, 0.8195, 0.6721, 0.8517, 0.7086, 0.9142, 0.7153, 0.7782, 0.962, 0.6335, 0.7091, 0.6861, 0.7097, 0.7782, 0.962, 0.6861, 0.7097, 0.7425, 0.6992, 0.7782, 0.962, 0.7425, 0.6992, 0.7974, 0.6931, 0.7782, 0.962, 0.7974, 0.6931, 0.8517, 0.7086, 0.7782, 0.962, 0.9142, 0.7153, 0.8517, 0.7086, 0.8195, 0.6721, 0.6861, 0.7097, 0.6335, 0.7091, 0.7368, 0.6666, 0.7425, 0.6992, 0.6861, 0.7097, 0.7368, 0.6666, 0.7974, 0.6931, 0.7425, 0.6992, 0.8195, 0.6721, 0.8517, 0.7086, 0.7974, 0.6931, 0.8195, 0.6721, 0.8517, 0.7086, 0.9142, 0.7153, 0.7782, 0.962, 0.6335, 0.7091, 0.6861, 0.7097, 0.7782, 0.962, 0.6861, 0.7097, 0.7425, 0.6992, 0.7782, 0.962, 0.7425, 0.6992, 0.7974, 0.6931, 0.7782, 0.962, 0.7974, 0.6931, 0.8517, 0.7086, 0.7782, 0.962, 0.9142, 0.7153, 0.8517, 0.7086, 0.8195, 0.6721, 0.6861, 0.7097, 0.6335, 0.7091, 0.7368, 0.6666, 0.7425, 0.6992, 0.6861, 0.7097, 0.7368, 0.6666, 0.7974, 0.6931, 0.7425, 0.6992, 0.8195, 0.6721, 0.8517, 0.7086, 0.7974, 0.6931, 0.8195, 0.6721, 0.8517, 0.7086, 0.9142, 0.7153, 0.7782, 0.962, 0.6335, 0.7091, 0.6861, 0.7097, 0.7782, 0.962, 0.6861, 0.7097, 0.7425, 0.6992, 0.7782, 0.962, 0.7425, 0.6992, 0.7974, 0.6931, 0.7782, 0.962, 0.7974, 0.6931, 0.8517, 0.7086, 0.7782, 0.962, 0.9142, 0.7153, 0.8517, 0.7086, 0.8195, 0.6721, 0.6861, 0.7097, 0.6335, 0.7091, 0.7368, 0.6666, 0.7425, 0.6992, 0.6861, 0.7097, 0.7368, 0.6666, 0.7974, 0.6931, 0.7425, 0.6992, 0.8195, 0.6721, 0.8517, 0.7086, 0.7974, 0.6931, 0.8195, 0.6721, 0.8517, 0.7086, 0.9142, 0.7153, 0.7782, 0.962, 0.6335, 0.7091, 0.6861, 0.7097, 0.7782, 0.962, 0.6861, 0.7097, 0.7425, 0.6992, 0.7782, 0.962, 0.7425, 0.6992, 0.7974, 0.6931, 0.7782, 0.962, 0.7974, 0.6931, 0.8517, 0.7086, 0.7782, 0.962, 0.9142, 0.7153, 0.8517, 0.7086, 0.8195, 0.6721, 0.6861, 0.7097, 0.6335, 0.7091, 0.7368, 0.6666, 0.7425, 0.6992, 0.6861, 0.7097, 0.7368, 0.6666, 0.7974, 0.6931, 0.7425, 0.6992, 0.8195, 0.6721, 0.8517, 0.7086, 0.7974, 0.6931, 0.8195, 0.6721, 0.8517, 0.7086, 0.9142, 0.7153, 0.7782, 0.962, 0.6335, 0.7091, 0.6861, 0.7097, 0.7782, 0.962, 0.6861, 0.7097, 0.7425, 0.6992, 0.7782, 0.962, 0.7425, 0.6992, 0.7974, 0.6931, 0.7782, 0.962, 0.7974, 0.6931, 0.8517, 0.7086, 0.7782, 0.962, 0.9142, 0.7153, 0.8517, 0.7086, 0.8195, 0.6721, 0.6861, 0.7097, 0.6335, 0.7091, 0.7368, 0.6666, 0.7425, 0.6992, 0.6861, 0.7097, 0.7368, 0.6666, 0.7974, 0.6931, 0.7425, 0.6992, 0.8195, 0.6721, 0.8517, 0.7086, 0.7974, 0.6931, 0.8195, 0.6721, 0.8517, 0.7086, 0.9142, 0.7153, 0.7782, 0.962, 0.6335, 0.7091, 0.6861, 0.7097, 0.7782, 0.962, 0.6861, 0.7097, 0.7425, 0.6992, 0.7782, 0.962, 0.7425, 0.6992, 0.7974, 0.6931, 0.7782, 0.962, 0.7974, 0.6931, 0.8517, 0.7086, 0.7782, 0.962, 0.9142, 0.7153, 0.8517, 0.7086, 0.8195, 0.6721, 0.6861, 0.7097, 0.6335, 0.7091, 0.7368, 0.6666, 0.7425, 0.6992, 0.6861, 0.7097, 0.7368, 0.6666, 0.7974, 0.6931, 0.7425, 0.6992, 0.8195, 0.6721, 0.8517, 0.7086, 0.7974, 0.6931, 0.8195, 0.6721, 0.8517, 0.7086, 0.9142, 0.7153, 0.7782, 0.962, 0.6335, 0.7091, 0.6861, 0.7097, 0.7782, 0.962, 0.6861, 0.7097, 0.7425, 0.6992, 0.7782, 0.962, 0.7425, 0.6992, 0.7974, 0.6931, 0.7782, 0.962, 0.7974, 0.6931, 0.8517, 0.7086, 0.7782, 0.962, 0.9142, 0.7153, 0.8517, 0.7086, 0.8195, 0.6721, 0.6861, 0.7097, 0.6335, 0.7091, 0.7368, 0.6666, 0.7425, 0.6992, 0.6861, 0.7097, 0.7368, 0.6666, 0.7974, 0.6931, 0.7425, 0.6992, 0.8195, 0.6721, 0.8517, 0.7086, 0.7974, 0.6931, 0.8195, 0.6721, 0.8517, 0.7086, 0.9142, 0.7153, 0.7782, 0.962, 0.6335, 0.7091, 0.6861, 0.7097, 0.7782, 0.962, 0.6861, 0.7097, 0.7425, 0.6992, 0.7782, 0.962, 0.7425, 0.6992, 0.7974, 0.6931, 0.7782, 0.962, 0.7974, 0.6931, 0.8517, 0.7086, 0.7782, 0.962, 0.9142, 0.7153, 0.8517, 0.7086, 0.8195, 0.6721, 0.6861, 0.7097, 0.6335, 0.7091, 0.7368, 0.6666, 0.7425, 0.6992, 0.6861, 0.7097, 0.7368, 0.6666, 0.7974, 0.6931, 0.7425, 0.6992, 0.8195, 0.6721, 0.8517, 0.7086, 0.7974, 0.6931, 0.8195, 0.6721, 0.8517, 0.7086, 0.9142, 0.7153, 0.7782, 0.962, 0.6335, 0.7091, 0.6861, 0.7097, 0.7782, 0.962, 0.6861, 0.7097, 0.7425, 0.6992, 0.7782, 0.962, 0.7425, 0.6992, 0.7974, 0.6931, 0.7782, 0.962, 0.7974, 0.6931, 0.8517, 0.7086, 0.7782, 0.962, 0.9142, 0.7153, 0.8517, 0.7086, 0.8195, 0.6721, 0.6861, 0.7097, 0.6335, 0.7091, 0.7368, 0.6666, 0.7425, 0.6992, 0.6861, 0.7097, 0.7368, 0.6666, 0.7974, 0.6931, 0.7425, 0.6992, 0.8195, 0.6721, 0.8517, 0.7086, 0.7974, 0.6931, 0.8195, 0.6721, 0.8517, 0.7086, 0.9142, 0.7153, 0.7782, 0.962, 0.6335, 0.7091, 0.6861, 0.7097, 0.7782, 0.962, 0.6861, 0.7097, 0.7425, 0.6992, 0.7782, 0.962, 0.7425, 0.6992, 0.7974, 0.6931, 0.7782, 0.962, 0.7974, 0.6931, 0.8517, 0.7086, 0.7782, 0.962, 0.9142, 0.7153, 0.8517, 0.7086, 0.8195, 0.6721, 0.6861, 0.7097, 0.6335, 0.7091, 0.7368, 0.6666, 0.7425, 0.6992, 0.6861, 0.7097, 0.7368, 0.6666, 0.7974, 0.6931, 0.7425, 0.6992, 0.8195, 0.6721, 0.8517, 0.7086, 0.7974, 0.6931, 0.8195, 0.6721, 0.8517, 0.7086, 0.9142, 0.7153, 0.7782, 0.962, 0.6335, 0.7091, 0.6861, 0.7097, 0.7782, 0.962, 0.6861, 0.7097, 0.7425, 0.6992, 0.7782, 0.962, 0.7425, 0.6992, 0.7974, 0.6931, 0.7782, 0.962, 0.7974, 0.6931, 0.8517, 0.7086, 0.7782, 0.962, 0.9142, 0.7153, 0.8517, 0.7086, 0.8195, 0.6721, 0.6861, 0.7097, 0.6335, 0.7091, 0.7368, 0.6666, 0.7425, 0.6992, 0.6861, 0.7097, 0.7368, 0.6666, 0.7974, 0.6931, 0.7425, 0.6992, 0.8195, 0.6721, 0.8517, 0.7086, 0.7974, 0.6931, 0.8195, 0.6721, 0.8517, 0.7086, 0.9142, 0.7153, 0.7782, 0.962, 0.6335, 0.7091, 0.6861, 0.7097, 0.7782, 0.962, 0.6861, 0.7097, 0.7425, 0.6992, 0.7782, 0.962, 0.7425, 0.6992, 0.7974, 0.6931, 0.7782, 0.962, 0.7974, 0.6931, 0.8517, 0.7086, 0.7782, 0.962, 0.9142, 0.7153, 0.8517, 0.7086, 0.8195, 0.6721, 0.6861, 0.7097, 0.6335, 0.7091, 0.7368, 0.6666, 0.7425, 0.6992, 0.6861, 0.7097, 0.7368, 0.6666, 0.7974, 0.6931, 0.7425, 0.6992, 0.8195, 0.6721, 0.8517, 0.7086, 0.7974, 0.6931, 0.8195, 0.6721, 0.8517, 0.7086, 0.9142, 0.7153, 0.7782, 0.962, 0.6335, 0.7091, 0.6861, 0.7097, 0.7782, 0.962, 0.6861, 0.7097, 0.7425, 0.6992, 0.7782, 0.962, 0.7425, 0.6992, 0.7974, 0.6931, 0.7782, 0.962, 0.7974, 0.6931, 0.8517, 0.7086, 0.7782, 0.962, 0.9142, 0.7153, 0.8517, 0.7086, 0.8195, 0.6721, 0.6861, 0.7097, 0.6335, 0.7091, 0.7368, 0.6666, 0.7425, 0.6992, 0.6861, 0.7097, 0.7368, 0.6666, 0.7974, 0.6931, 0.7425, 0.6992, 0.8195, 0.6721, 0.8517, 0.7086, 0.7974, 0.6931, 0.8195, 0.6721, 0.852, 0.7088, 0.7785, 0.9622, 0.9144, 0.7155, 0.6338, 0.7093, 0.7785, 0.9622, 0.6864, 0.71, 0.6864, 0.71, 0.7785, 0.9622, 0.7428, 0.6995, 0.7428, 0.6995, 0.7785, 0.9622, 0.7977, 0.6934, 0.7977, 0.6934, 0.7785, 0.9622, 0.852, 0.7088, 0.9144, 0.7155, 0.8266, 0.6709, 0.852, 0.7088, 0.6864, 0.71, 0.7943, 0.6703, 0.6338, 0.7093, 0.7428, 0.6995, 0.7943, 0.6703, 0.6864, 0.71, 0.7977, 0.6934, 0.7943, 0.6703, 0.7428, 0.6995, 0.852, 0.7088, 0.7943, 0.6703, 0.7977, 0.6934, 0.852, 0.7088, 0.7785, 0.9622, 0.9144, 0.7155, 0.6338, 0.7093, 0.7785, 0.9622, 0.6864, 0.71, 0.6864, 0.71, 0.7785, 0.9622, 0.7428, 0.6995, 0.7428, 0.6995, 0.7785, 0.9622, 0.7977, 0.6934, 0.7977, 0.6934, 0.7785, 0.9622, 0.852, 0.7088, 0.9144, 0.7155, 0.8266, 0.6709, 0.852, 0.7088, 0.6864, 0.71, 0.7943, 0.6703, 0.6338, 0.7093, 0.7428, 0.6995, 0.7943, 0.6703, 0.6864, 0.71, 0.7977, 0.6934, 0.7943, 0.6703, 0.7428, 0.6995, 0.852, 0.7088, 0.7943, 0.6703, 0.7977, 0.6934, 0.852, 0.7088, 0.7785, 0.9622, 0.9144, 0.7155, 0.6338, 0.7093, 0.7785, 0.9622, 0.6864, 0.71, 0.6864, 0.71, 0.7785, 0.9622, 0.7428, 0.6995, 0.7428, 0.6995, 0.7785, 0.9622, 0.7977, 0.6934, 0.7977, 0.6934, 0.7785, 0.9622, 0.852, 0.7088, 0.9144, 0.7155, 0.8266, 0.6709, 0.852, 0.7088, 0.6864, 0.71, 0.7943, 0.6703, 0.6338, 0.7093, 0.7428, 0.6995, 0.7943, 0.6703, 0.6864, 0.71, 0.7977, 0.6934, 0.7943, 0.6703, 0.7428, 0.6995, 0.852, 0.7088, 0.7943, 0.6703, 0.7977, 0.6934, 0.852, 0.7088, 0.7785, 0.9622, 0.9144, 0.7155, 0.6338, 0.7093, 0.7785, 0.9622, 0.6864, 0.71, 0.6864, 0.71, 0.7785, 0.9622, 0.7428, 0.6995, 0.7428, 0.6995, 0.7785, 0.9622, 0.7977, 0.6934, 0.7977, 0.6934, 0.7785, 0.9622, 0.852, 0.7088, 0.9144, 0.7155, 0.8266, 0.6709, 0.852, 0.7088, 0.6864, 0.71, 0.7943, 0.6703, 0.6338, 0.7093, 0.7428, 0.6995, 0.7943, 0.6703, 0.6864, 0.71, 0.7977, 0.6934, 0.7943, 0.6703, 0.7428, 0.6995, 0.852, 0.7088, 0.7943, 0.6703, 0.7977, 0.6934, 0.852, 0.7088, 0.7785, 0.9622, 0.9144, 0.7155, 0.6338, 0.7093, 0.7785, 0.9622, 0.6864, 0.71, 0.6864, 0.71, 0.7785, 0.9622, 0.7428, 0.6995, 0.7428, 0.6995, 0.7785, 0.9622, 0.7977, 0.6934, 0.7977, 0.6934, 0.7785, 0.9622, 0.852, 0.7088, 0.9144, 0.7155, 0.8266, 0.6709, 0.852, 0.7088, 0.6864, 0.71, 0.7943, 0.6703, 0.6338, 0.7093, 0.7428, 0.6995, 0.7943, 0.6703, 0.6864, 0.71, 0.7977, 0.6934, 0.7943, 0.6703, 0.7428, 0.6995, 0.852, 0.7088, 0.7943, 0.6703, 0.7977, 0.6934, 0.852, 0.7088, 0.7785, 0.9622, 0.9144, 0.7155, 0.6338, 0.7093, 0.7785, 0.9622, 0.6864, 0.71, 0.6864, 0.71, 0.7785, 0.9622, 0.7428, 0.6995, 0.7428, 0.6995, 0.7785, 0.9622, 0.7977, 0.6934, 0.7977, 0.6934, 0.7785, 0.9622, 0.852, 0.7088, 0.9144, 0.7155, 0.8266, 0.6709, 0.852, 0.7088, 0.6864, 0.71, 0.7943, 0.6703, 0.6338, 0.7093, 0.7428, 0.6995, 0.7943, 0.6703, 0.6864, 0.71, 0.7977, 0.6934, 0.7943, 0.6703, 0.7428, 0.6995, 0.852, 0.7088, 0.7943, 0.6703, 0.7977, 0.6934, 0.852, 0.7088, 0.7785, 0.9622, 0.9144, 0.7155, 0.6338, 0.7093, 0.7785, 0.9622, 0.6864, 0.71, 0.6864, 0.71, 0.7785, 0.9622, 0.7428, 0.6995, 0.7428, 0.6995, 0.7785, 0.9622, 0.7977, 0.6934, 0.7977, 0.6934, 0.7785, 0.9622, 0.852, 0.7088, 0.9144, 0.7155, 0.8266, 0.6709, 0.852, 0.7088, 0.6864, 0.71, 0.7943, 0.6703, 0.6338, 0.7093, 0.7428, 0.6995, 0.7943, 0.6703, 0.6864, 0.71, 0.7977, 0.6934, 0.7943, 0.6703, 0.7428, 0.6995, 0.852, 0.7088, 0.7943, 0.6703, 0.7977, 0.6934, 0.852, 0.7088, 0.7785, 0.9622, 0.9144, 0.7155, 0.6338, 0.7093, 0.7785, 0.9622, 0.6864, 0.71, 0.6864, 0.71, 0.7785, 0.9622, 0.7428, 0.6995, 0.7428, 0.6995, 0.7785, 0.9622, 0.7977, 0.6934, 0.7977, 0.6934, 0.7785, 0.9622, 0.852, 0.7088, 0.9144, 0.7155, 0.8266, 0.6709, 0.852, 0.7088, 0.6864, 0.71, 0.7943, 0.6703, 0.6338, 0.7093, 0.7428, 0.6995, 0.7943, 0.6703, 0.6864, 0.71, 0.7977, 0.6934, 0.7943, 0.6703, 0.7428, 0.6995, 0.852, 0.7088, 0.7943, 0.6703, 0.7977, 0.6934, 0.852, 0.7088, 0.7785, 0.9622, 0.9144, 0.7155, 0.6338, 0.7093, 0.7785, 0.9622, 0.6864, 0.71, 0.6864, 0.71, 0.7785, 0.9622, 0.7428, 0.6995, 0.7428, 0.6995, 0.7785, 0.9622, 0.7977, 0.6934, 0.7977, 0.6934, 0.7785, 0.9622, 0.852, 0.7088, 0.9144, 0.7155, 0.8266, 0.6709, 0.852, 0.7088, 0.6864, 0.71, 0.7943, 0.6703, 0.6338, 0.7093, 0.7428, 0.6995, 0.7943, 0.6703, 0.6864, 0.71, 0.7977, 0.6934, 0.7943, 0.6703, 0.7428, 0.6995, 0.852, 0.7088, 0.7943, 0.6703, 0.7977, 0.6934, 0.852, 0.7088, 0.7785, 0.9622, 0.9144, 0.7155, 0.6338, 0.7093, 0.7785, 0.9622, 0.6864, 0.71, 0.6864, 0.71, 0.7785, 0.9622, 0.7428, 0.6995, 0.7428, 0.6995, 0.7785, 0.9622, 0.7977, 0.6934, 0.7977, 0.6934, 0.7785, 0.9622, 0.852, 0.7088, 0.9144, 0.7155, 0.8266, 0.6709, 0.852, 0.7088, 0.6864, 0.71, 0.7943, 0.6703, 0.6338, 0.7093, 0.7428, 0.6995, 0.7943, 0.6703, 0.6864, 0.71, 0.7977, 0.6934, 0.7943, 0.6703, 0.7428, 0.6995, 0.852, 0.7088, 0.7943, 0.6703, 0.7977, 0.6934, 0.2625, 0.6526, 0.2755, 0.6714, 0.3043, 0.6442, 0.3043, 0.6442, 0.2755, 0.6714, 0.3027, 0.6674, 0.3456, 0.6754, 0.3043, 0.6442, 0.3276, 0.6895, 0.3043, 0.6442, 0.3027, 0.6674, 0.3276, 0.6895, 0.3456, 0.6754, 0.3276, 0.6895, 0.3534, 0.7164, 0.3534, 0.7164, 0.3276, 0.6895, 0.3304, 0.7151, 0.3227, 0.7568, 0.3534, 0.7164, 0.3095, 0.7385, 0.3534, 0.7164, 0.3304, 0.7151, 0.3095, 0.7385, 0.3227, 0.7568, 0.3095, 0.7385, 0.2835, 0.7657, 0.2835, 0.7657, 0.3095, 0.7385, 0.2875, 0.7433, 0.2418, 0.736, 0.2835, 0.7657, 0.2614, 0.7243, 0.2835, 0.7657, 0.2875, 0.7433, 0.2614, 0.7243, 0.2418, 0.736, 0.2614, 0.7243, 0.2322, 0.6944, 0.2322, 0.6944, 0.2614, 0.7243, 0.2553, 0.6976, 0.2625, 0.6526, 0.2322, 0.6944, 0.2755, 0.6714, 0.2322, 0.6944, 0.2553, 0.6976, 0.2755, 0.6714, 0.7064, 0.2918, 0.5466, 0.2597, 0.6166, 0.157, 0.8414, 0.2017, 0.7064, 0.2918, 0.7387, 0.1319, 0.674, 0.4517, 0.7064, 0.2918, 0.7962, 0.4266, 0.7064, 0.2918, 0.6166, 0.157, 0.7387, 0.1319, 0.674, 0.4517, 0.5715, 0.3819, 0.7064, 0.2918, 0.8662, 0.3238, 0.7064, 0.2918, 0.8414, 0.2017, 0.7962, 0.4266, 0.7064, 0.2918, 0.8662, 0.3238])
me_0x0770a8cd_gmdl.materials.append(mat_material_001)
me_0x0770a8cd_gmdl.use_remesh_fix_poles = True
me_0x0770a8cd_gmdl.use_remesh_preserve_attributes = False
me_0x0770a8cd_gmdl.update()
arm_armature = bpy.data.armatures.new('Armature')  # bones are not reproduced

# ---- objects
ob_2_281880_u_54_7180_f_29_6627_l30 = bpy.data.objects.new('2,281880 U 54,7180 F 29,6627 L30', me_0x0770a8cd_gmdl)
ob_armature = bpy.data.objects.new('Armature', arm_armature)

# ---- transforms, parenting, visibility, modifiers, constraints
ob_2_281880_u_54_7180_f_29_6627_l30.parent = ob_armature
ob_2_281880_u_54_7180_f_29_6627_l30.location = (0.0, 0.0, 0.0)
_vg = ob_2_281880_u_54_7180_f_29_6627_l30.vertex_groups.new(name='Bone')
for _i, _w in zip([0, 1, 2, 3, 4, 5, 6, 7, 8, 9, 10, 11, 12, 13, 14, 15, 16, 17, 18, 19, 20, 21, 22, 23, 24, 25, 26, 27, 28, 29, 30, 31, 32, 33, 34, 35, 36, 37, 38, 39, 40, 41, 42, 43, 44, 45, 46, 47, 48, 49, 50, 51, 52, 53, 54, 55, 56, 57, 58, 59, 60, 61, 62, 63, 64, 65, 66, 67, 68, 69, 70, 71, 72, 73, 74, 75, 76, 77, 78, 79, 80, 81, 82, 83, 84, 85, 86, 87, 88, 89, 90, 91, 92, 93, 94, 95, 96, 97, 98, 99, 100, 101, 102, 103, 104, 105, 106, 107, 108, 109, 110, 111, 112, 113, 114, 115, 116, 117, 118, 119, 120, 121, 122, 123, 124, 125, 126, 127, 128, 129, 130, 131, 132, 133, 134, 135, 136, 137, 138, 139, 140, 141, 142, 143, 144, 145, 146, 147, 148, 149, 150, 151, 152, 153, 154, 155, 156, 157, 158, 159, 160, 161, 162, 163, 164, 165, 166, 167, 168, 169, 170, 171, 172, 173, 174, 175, 176, 177, 178, 179, 180, 181, 182, 183, 184, 185, 186, 187, 188, 189, 190, 191, 192, 193, 194, 195, 196, 197, 198, 199, 200, 201, 202, 203, 204, 205, 206, 207, 208, 209, 210, 211, 212, 213, 214, 215, 216, 217, 218, 219, 220, 221, 222, 223, 224, 225, 226, 227, 228, 229, 230, 231, 232, 233, 234, 235, 236, 237, 238, 239, 240, 241, 242, 243, 244, 245, 246, 247, 248, 249, 250, 251, 252, 253, 254, 255, 256, 257, 258, 259, 260, 261, 262, 263, 264, 265, 266, 267, 268, 269, 270, 271, 272, 273, 274, 275, 276, 277, 278, 279, 280, 281, 282, 283, 284, 285, 286, 287, 288, 289, 290, 291, 292, 293, 294, 295, 296, 297, 298, 299, 300, 301, 302, 303, 304, 305, 306, 307, 308, 309, 310, 311, 312, 313, 314, 315, 316, 317, 318, 319, 320, 321, 322, 323, 324, 325, 326, 327, 328, 329, 330, 331, 332, 333, 334, 335, 336, 337, 338, 339, 340, 341, 342, 343, 344, 345, 346, 347, 348, 349, 350, 351, 352, 353, 354, 355, 356, 357, 358, 359, 360, 361, 362, 363, 364, 365, 366, 367, 368, 369, 370, 371, 372, 373, 374, 375, 376, 377, 378, 379, 380, 381, 382, 383, 384, 385, 386, 387, 388, 389, 390, 391, 392, 393, 394, 395, 396, 397, 398, 399, 400, 401, 402, 403, 404, 405, 406, 407, 408, 409, 410, 411, 412, 413, 414, 415, 416, 417, 418, 419, 420, 421, 422, 423, 424, 425, 426, 427, 428, 429, 430, 431, 432, 433, 434, 435, 436, 437, 438, 439, 440, 441, 442, 443, 444, 445, 446, 447, 448, 449, 450, 451, 452, 453, 454, 455, 456, 457, 458, 459, 460, 461, 462, 463, 464, 465, 466, 467, 468, 469, 470, 471, 472, 473, 474, 475, 476, 477, 478, 479, 480, 481, 482, 483, 484, 485, 486, 487, 488, 489, 490, 491, 492, 493, 494, 495, 496], [0.0, 0.0, 0.0, 0.0, 0.0, 0.0, 0.0, 0.0, 0.0, 0.0, 0.0, 0.0, 0.0, 0.0, 0.0, 0.0, 0.0, 0.0, 0.0, 0.0, 0.0, 0.0, 0.0, 0.0, 0.0, 0.0, 0.0, 0.0, 0.0, 0.0, 0.0, 0.0, 0.0, 0.0, 0.0, 0.0, 0.0, 0.0, 0.0, 0.0, 0.0, 0.0, 0.0, 0.0, 0.0, 0.0, 0.0, 0.0, 0.0, 0.0, 0.0, 0.0, 0.0, 0.0, 0.0, 0.0, 0.0, 0.0, 0.0, 0.0, 0.0, 0.0, 0.0, 0.0, 0.0, 0.0, 0.0, 1.0, 1.0, 1.0, 1.0, 1.0, 1.0, 1.0, 1.0, 0.0, 0.0, 3.713e-05, 0.0, 0.0, 0.0, 0.0, 0.0, 0.0, 0.0, 0.0, 0.0, 0.0, 0.0, 0.0, 0.0, 0.0, 0.0, 0.0, 0.0, 0.0, 0.0, 0.0, 0.0, 0.0, 0.0, 0.0, 0.0, 0.0, 0.0, 0.0, 0.0, 0.0, 0.0, 0.0, 0.0, 0.0, 0.0, 0.0, 0.0, 0.0, 0.0, 0.0, 0.0, 0.0, 0.0, 0.0, 0.0, 0.0, 0.0, 0.0, 0.0, 0.0, 0.0, 0.0, 0.0, 0.0, 0.0, 0.0, 0.0, 0.0, 0.0, 0.0, 0.0, 0.0, 0.0, 0.0, 0.0, 0.0, 0.0, 0.0, 0.0, 0.0, 0.0, 0.0, 0.0, 0.0, 0.0, 0.0, 0.0, 0.0, 0.0, 0.0, 0.0, 0.0, 0.0, 0.0, 0.0, 0.0, 0.0, 0.0, 0.0, 0.0, 0.0, 0.0, 0.0, 0.0, 0.0, 0.0, 0.0, 0.0, 0.0, 0.0, 0.0, 0.0, 0.0, 0.0, 0.0, 0.0, 0.0, 0.0, 0.0, 0.0, 0.0, 0.0, 0.0, 0.0, 0.0, 0.0, 0.0, 0.0, 0.0, 0.0, 0.0, 0.0, 0.0, 0.0, 0.0, 0.0, 0.0, 0.0, 0.0, 0.0, 0.0, 0.0, 0.0, 0.0, 0.0, 0.0, 0.0, 0.0, 0.0, 0.0, 0.0, 0.0, 0.0, 0.0, 0.0, 0.0, 0.0, 0.0, 0.0, 0.0, 0.0, 0.0, 0.0, 0.0, 0.0, 0.0, 0.0, 0.0, 0.0, 0.0, 0.0, 0.0, 0.0, 0.0, 0.0, 0.0, 0.0, 0.0, 0.0, 0.0, 0.0, 0.0, 0.0, 0.0, 0.0, 0.0, 0.0, 0.0, 0.0, 0.0, 0.0, 0.0, 0.0, 0.0, 0.0, 0.0, 0.0, 0.0, 0.0, 0.0, 0.0, 0.0, 0.0, 0.0, 0.0, 0.0, 0.0, 0.0, 0.0, 0.0, 0.0, 0.0, 0.0, 0.0, 0.0, 0.0, 0.0, 0.0, 0.0, 0.0, 0.0, 0.0, 0.0, 0.0, 0.0, 0.0, 0.0, 0.0, 0.0, 0.0, 0.0, 0.0, 0.0, 0.0, 0.0, 0.0, 0.0, 0.0, 0.0, 0.0, 0.0, 0.0, 0.0, 0.0, 0.0, 0.0, 0.0, 0.0, 0.0, 0.0, 0.0, 0.0, 0.0, 0.0, 0.0, 0.0, 0.0, 0.0, 0.0, 0.0, 0.0, 0.0, 0.0, 0.0, 0.0, 0.0, 0.0, 0.0, 0.0, 0.0, 0.0, 0.0, 0.0, 0.0, 0.0, 0.0, 0.0, 0.0, 0.0, 0.0, 0.0, 0.0, 0.0, 0.0, 0.0, 0.0, 0.0, 0.0, 0.0, 0.0, 0.0, 0.0, 0.0, 0.0, 0.0, 0.0, 0.0, 0.0, 0.0, 0.0, 0.0, 0.0, 0.0, 0.0, 0.0, 0.0, 0.0, 0.0, 0.0, 0.0, 0.0, 0.0, 0.0, 0.0, 0.0, 0.0, 0.0, 0.0, 0.0, 0.0, 0.0, 0.0, 0.0, 0.0, 0.0, 0.0, 0.0, 0.0, 0.0, 0.0, 0.0, 0.0, 0.0, 0.0, 0.0, 0.0, 0.0, 0.0, 0.0, 0.0, 0.0, 0.0, 0.0, 0.0, 0.0, 0.0, 0.0, 0.0, 0.0, 0.0, 0.0, 0.0, 0.0, 0.0, 0.0, 0.0, 0.0, 0.0, 0.0, 0.0, 0.0, 0.0, 0.0, 0.0, 0.0, 0.0, 0.0, 0.0, 0.0, 0.0, 0.0, 0.0, 0.0, 0.0, 0.0, 0.0, 0.0, 0.0, 0.0, 0.0, 0.0, 0.0, 0.0, 0.0, 0.0, 0.0, 0.0, 0.0, 0.0, 0.0, 0.0, 0.0, 0.0, 0.0, 0.0, 0.0, 0.0, 0.0, 0.0, 0.0, 0.0, 0.0, 0.0, 0.0, 0.0, 0.0, 0.0, 0.0, 0.0, 0.0, 0.0, 0.0, 0.0, 0.0, 0.0, 0.0, 0.0, 0.0, 0.0, 0.0, 0.0, 0.0, 0.0, 0.0, 0.0, 0.0, 0.0, 0.0, 0.0]): _vg.add([_i], _w, 'REPLACE')
_vg = ob_2_281880_u_54_7180_f_29_6627_l30.vertex_groups.new(name='Bone.001')
for _i, _w in zip([75, 76, 77, 78, 79, 80, 81, 82, 83], [1.0, 1.0, 1.0, 1.0, 1.0, 1.0, 1.0, 1.0, 1.0]): _vg.add([_i], _w, 'REPLACE')
_vg = ob_2_281880_u_54_7180_f_29_6627_l30.vertex_groups.new(name='Bone.002')
for _i, _w in zip([0, 1, 2, 3, 4, 5, 6, 7, 8, 9, 10, 11, 12, 13, 14, 15, 16, 17, 18, 19, 20, 21, 22, 23, 24, 25, 26, 27, 28, 29, 30, 31, 32, 33, 34, 35, 36, 37, 38, 39, 40, 41, 42, 43, 44, 45, 46, 47, 48, 49, 50, 51, 52, 53, 54, 55, 56, 57, 58, 59, 60, 61, 62, 63, 64, 65, 66, 84, 85, 86, 87, 88, 89, 90, 91, 92, 93, 94, 95, 96, 97, 98, 99, 100, 101, 102, 103, 104, 105, 106, 107, 108, 109, 110, 111, 112, 113, 114, 115, 116, 117, 118, 119, 120, 121, 122, 123, 124, 125, 126, 127, 128, 129, 130, 131, 132, 133, 134, 135, 136, 137, 138, 139, 140, 141, 142, 143, 144, 145, 146, 147, 148, 149, 150, 151, 152, 153, 154, 155, 156, 157, 158, 159, 160, 161, 162, 163, 164, 165, 166, 167, 168, 169, 170, 171, 172, 173, 174, 175, 176, 177, 178, 179, 180, 181, 182, 183, 184, 185, 186, 187, 188, 189, 190, 191, 192, 193, 194, 195, 196, 197, 198, 199, 200, 201, 202, 203, 204, 205, 206, 207, 208, 209, 210, 211, 212, 213, 214, 215, 216, 217, 218, 219, 220, 221, 222, 223, 224, 225, 226, 227, 228, 229, 230, 231, 232, 233, 234, 235, 236, 237, 238, 239, 240, 241, 242, 243, 244, 245, 246, 247, 248, 249, 250, 251, 252, 253, 254, 255, 256, 257, 258, 259, 260, 261, 262, 263, 264, 265, 266, 267, 268, 269, 270, 271, 272, 273, 274, 275, 276, 277, 278, 279, 280, 281, 282, 283, 284, 285, 286, 287, 288, 289, 290, 291, 292, 293, 294, 295, 296, 297, 298, 299, 300, 301, 302, 303, 304, 305, 306, 307, 308, 309, 310, 311, 312, 313, 314, 315, 316, 317, 318, 319, 320, 321, 322, 323, 324, 325, 326, 327, 328, 329, 330, 331, 332, 333, 334, 335, 336, 337, 338, 339, 340, 341, 342, 343, 344, 345, 346, 347, 348, 349, 350, 351, 352, 353, 354, 355, 356, 357, 358, 359, 360, 361, 362, 363, 364, 365, 366, 367, 368, 369, 370, 371, 372, 373, 374, 375, 376, 377, 378, 379, 380, 381, 382, 383, 384, 385, 386, 387, 388, 389, 390, 391, 392, 393, 394, 395, 396, 397, 398, 399, 400, 401, 402, 403, 404, 405, 406, 407, 408, 409, 410, 411, 412, 413, 414, 415, 416, 417, 418, 419, 420, 421, 422, 423, 424, 425, 426, 427, 428, 429, 430, 431, 432, 433, 434, 435, 436, 437, 438, 439, 440, 441, 442, 443, 444, 445, 446, 447, 448, 449, 450, 451, 452, 453, 454, 455, 456, 457, 458, 459, 460, 461, 462, 463, 464, 465, 466, 467, 468, 469, 470, 471, 472, 473, 474, 475, 476, 477, 478, 479, 480, 481, 482, 483, 484, 485, 486, 487, 488, 489, 490, 491, 492, 493, 494, 495, 496], [0.0, 0.0, 0.0, 0.38, 0.38, 0.54, 0.5397, 0.38, 0.54, 0.38, 0.54, 0.38, 0.54, 0.38, 0.54, 0.38, 0.54, 0.38, 0.54, 0.38, 0.54, 0.38, 0.54, 0.3821, 0.54, 0.3859, 0.54, 0.38, 0.54, 0.38, 0.54, 0.38, 0.54, 0.38, 0.54, 0.54, 0.54, 0.78, 0.54, 0.78, 0.54, 0.54, 0.78, 0.54, 0.54, 0.78, 0.54, 0.54, 0.78, 0.54, 0.54, 0.78, 0.54, 0.54, 0.78, 0.54, 0.54, 0.78, 0.54, 0.0, 0.0, 0.0, 0.0, 0.0, 0.0, 0.0, 0.0, 0.12, 0.12, 0.12, 0.12, 0.12, 0.1198, 0.12, 0.12, 0.1199, 0.1199, 0.12, 0.12, 0.12, 0.12, 0.12, 0.12, 0.12, 0.12, 0.0, 0.12, 0.12, 0.12, 0.1198, 0.12, 0.0, 0.12, 0.1199, 0.0, 0.1199, 0.12, 0.0, 0.12, 0.12, 0.0, 0.12, 0.12, 0.0, 0.12, 0.0, 0.0, 0.0, 0.0, 0.0, 0.0, 0.0, 0.0, 0.0, 0.0, 0.0, 0.0, 0.0, 0.0, 0.0, 0.0, 0.0, 0.0, 0.0, 0.0, 0.0, 0.0, 0.0, 0.0, 0.0, 0.0, 0.0, 0.0, 0.0, 0.0, 0.0, 0.0, 0.0, 0.0, 0.0, 0.0, 0.0, 0.0, 0.0, 0.0, 0.0, 0.0, 0.0, 0.0, 0.0, 0.0, 0.0, 0.0, 0.0, 0.0, 0.0, 0.0, 0.0, 0.0, 0.0, 0.0, 0.0, 0.0, 0.0, 0.0, 0.0, 0.0, 0.0, 0.0, 0.0, 0.0, 0.0, 0.0, 0.0, 0.0, 0.0, 0.0, 0.0, 0.0, 0.0, 0.0, 0.0, 0.0, 0.0, 0.0, 0.0, 0.0, 0.0, 0.0, 0.0, 0.0, 0.0, 0.0, 0.0, 0.0, 0.0, 0.0, 0.0, 0.0, 0.0, 0.0, 0.0, 0.0, 0.0, 0.0, 0.0, 0.0, 0.0, 0.0, 0.0, 0.0, 0.0, 0.0, 0.0, 0.0, 0.0, 0.0, 0.0, 0.0, 0.0, 0.0, 0.0, 0.0, 0.0, 0.0, 0.0, 0.0, 0.0, 0.0, 0.0, 0.0, 0.0, 0.0, 0.0, 0.0, 0.0, 0.0, 0.0, 0.0, 0.0, 0.0, 0.0, 0.0, 0.0, 0.0, 0.0, 0.0, 0.0, 0.0, 0.0, 0.0, 0.0, 0.0, 0.0, 0.0, 0.0, 0.0, 0.0, 0.0, 0.0, 0.0, 0.0, 0.0, 0.0, 0.0, 0.0, 0.0, 0.0, 0.0, 0.0, 0.0, 0.0, 0.0, 0.0, 0.0, 0.0, 0.0, 0.0, 0.0, 0.0, 0.0, 0.0, 0.0, 0.0, 0.0, 0.0, 0.0, 0.0, 0.0, 0.0, 0.0, 0.0, 0.0, 0.0, 0.0, 0.0, 0.0, 0.0, 0.0, 0.0, 0.0, 0.0, 0.0, 0.0, 0.0, 0.0, 0.0, 0.0, 0.0, 0.0, 0.0, 0.0, 0.0, 0.0, 0.0, 0.0, 0.04568, 0.0, 0.04568, 0.0003574, 0.0, 0.0, 0.0, 0.0, 0.0, 0.0003574, 0.04568, 0.0, 0.0, 0.0, 0.0, 0.0, 0.0, 0.0, 0.0, 0.0, 0.0, 0.0, 0.0, 0.0, 0.0, 0.0, 0.0, 0.0, 0.0, 0.0, 0.0, 0.0, 0.0, 0.0, 0.0, 0.0, 0.0, 0.0, 0.0, 0.0, 0.0, 0.0, 0.0, 0.0, 0.0, 0.0, 0.0, 0.0, 0.0, 0.0, 0.0, 0.0, 0.0, 0.0, 0.0, 0.0, 0.0, 0.0, 0.0, 0.0, 0.0, 0.0, 0.0, 0.0, 0.0, 0.0, 0.0, 0.0, 0.0, 0.0, 0.0, 0.0, 0.0, 0.0, 0.0, 0.0, 0.0, 0.0, 0.0, 0.0, 0.0, 0.0, 0.0, 0.0, 0.0, 0.0, 0.0, 0.0, 0.0, 0.0, 0.0, 0.0, 0.0, 0.0, 0.0, 0.0, 0.0, 0.0, 0.0, 0.0, 0.0, 0.0, 0.0, 0.0, 0.0, 0.0, 0.0, 0.0, 0.0, 0.0, 0.0, 0.0, 0.0, 0.0, 0.0, 0.0, 0.0, 0.0, 0.0, 0.0, 0.0, 0.0, 0.0, 0.0, 0.0, 0.0, 0.0, 0.0, 0.0, 0.0, 0.0, 0.0, 0.0, 0.0, 0.0, 0.0, 0.0, 0.0, 0.0, 0.0, 0.0, 0.0, 0.0, 0.0, 0.0, 0.0, 0.0, 0.0, 0.0, 0.0, 0.0, 0.0, 0.0, 0.0, 0.0, 0.0, 0.0, 0.0, 0.0, 0.0, 0.0, 0.0, 0.0, 0.0]): _vg.add([_i], _w, 'REPLACE')
_vg = ob_2_281880_u_54_7180_f_29_6627_l30.vertex_groups.new(name='Bone.003')
for _i, _w in zip([0, 1, 2, 3, 4, 5, 6, 7, 8, 9, 10, 11, 12, 13, 14, 15, 16, 17, 18, 19, 20, 21, 22, 23, 24, 25, 26, 27, 28, 29, 30, 31, 32, 33, 34, 35, 36, 37, 38, 39, 40, 41, 42, 43, 44, 45, 46, 47, 48, 49, 50, 51, 52, 53, 54, 55, 56, 57, 58, 61, 62, 84, 85, 86, 87, 88, 89, 90, 91, 92, 93, 94, 95, 96, 97, 98, 99, 100, 101, 102, 103, 104, 105, 106, 107, 108, 109, 110, 111, 112, 113, 114, 115, 116, 117, 118, 119, 120, 121, 122, 123, 124, 125, 126, 127, 128, 129, 130, 131, 132, 133, 134, 135, 136, 137, 138, 139, 140, 141, 142, 143, 144, 145, 146, 147, 148, 149, 150, 151, 152, 153, 154, 155, 156, 157, 158, 159, 160, 161, 162, 163, 164, 165, 166, 167, 168, 169, 170, 171, 172, 173, 174, 175, 176, 177, 178, 179, 180, 181, 182, 183, 184, 185, 186, 187, 188, 189, 190, 191, 192, 193, 194, 195, 196, 197, 198, 199, 200, 201, 202, 203, 204, 205, 206, 207, 208, 209, 210, 211, 212, 213, 214, 215, 216, 217, 218, 219, 220, 221, 222, 223, 224, 225, 226, 227, 228, 229, 230, 231, 232, 233, 234, 235, 236, 237, 238, 239, 240, 241, 242, 243, 244, 245, 246, 247, 248, 249, 250, 251, 252, 253, 254, 255, 256, 257, 258, 259, 260, 261, 262, 263, 264, 265, 266, 267, 268, 269, 270, 271, 272, 273, 274, 275, 276, 277, 278, 279, 280, 281, 282, 283, 284, 285, 286, 287, 288, 289, 290, 291, 292, 293, 294, 295, 296, 297, 298, 299, 300, 301, 302, 303, 304, 305, 306, 307, 308, 309, 310, 311, 312, 313, 314, 315, 316, 317, 318, 319, 320, 321, 322, 323, 324, 325, 326, 327, 328, 329, 330, 331, 332, 333, 334, 335, 336, 337, 338, 339, 340, 341, 342, 343, 344, 345, 346, 347, 348, 349, 350, 351, 352, 353, 354, 355, 356, 357, 358, 359, 360, 361, 362, 363, 364, 365, 366, 367, 368, 369, 370, 371, 372, 373, 374, 375, 376, 377, 378, 379, 380, 381, 382, 383, 384, 385, 386, 387, 388, 389, 390, 391, 392, 393, 394, 395, 396, 397, 398, 399, 400, 401, 402, 403, 404, 405, 406, 407, 408, 409, 410, 411, 412, 413, 414, 415, 416, 417, 418, 419, 420, 421, 422, 423, 424, 425, 426, 427, 428, 429, 430, 431, 432, 433, 434, 435, 436, 437, 438, 439, 440, 441, 442, 443, 444, 445, 446, 447, 448, 449, 450, 451, 452, 453, 454, 455, 456, 457, 458, 459, 460, 461, 462, 463, 464, 465, 466, 467, 468, 469, 470, 471, 472, 473, 474, 475, 476, 477, 478, 479, 480, 481, 482, 483, 484, 485, 486, 487, 488, 489, 490, 491, 492, 493, 494, 495, 496], [1.0, 1.0, 1.0, 0.62, 0.62, 0.46, 0.4603, 0.62, 0.46, 0.62, 0.46, 0.62, 0.46, 0.62, 0.46, 0.62, 0.46, 0.62, 0.46, 0.62, 0.46, 0.62, 0.46, 0.6179, 0.46, 0.6141, 0.46, 0.62, 0.46, 0.62, 0.46, 0.62, 0.46, 0.62, 0.46, 0.46, 0.46, 0.22, 0.46, 0.22, 0.46, 0.46, 0.22, 0.46, 0.46, 0.22, 0.46, 0.46, 0.22, 0.46, 0.46, 0.22, 0.46, 0.46, 0.22, 0.46, 0.46, 0.22, 0.46, 0.0, 0.0, 0.88, 0.88, 0.88, 0.88, 0.88, 0.8802, 0.88, 0.88, 0.8801, 0.8801, 0.88, 0.88, 0.88, 0.88, 0.88, 0.88, 0.88, 0.88, 1.0, 0.88, 0.88, 0.88, 0.8802, 0.88, 1.0, 0.88, 0.8801, 1.0, 0.8801, 0.88, 1.0, 0.88, 0.88, 1.0, 0.88, 0.88, 1.0, 0.88, 1.0, 1.0, 1.0, 1.0, 1.0, 1.0, 1.0, 1.0, 1.0, 1.0, 1.0, 1.0, 1.0, 1.0, 1.0, 1.0, 1.0, 1.0, 1.0, 1.0, 1.0, 1.0, 1.0, 1.0, 1.0, 1.0, 1.0, 1.0, 1.0, 1.0, 1.0, 1.0, 1.0, 1.0, 1.0, 1.0, 1.0, 1.0, 1.0, 1.0, 1.0, 1.0, 1.0, 1.0, 1.0, 1.0, 1.0, 1.0, 1.0, 1.0, 1.0, 1.0, 1.0, 1.0, 1.0, 1.0, 1.0, 1.0, 1.0, 1.0, 1.0, 1.0, 1.0, 1.0, 1.0, 1.0, 1.0, 1.0, 1.0, 1.0, 1.0, 1.0, 1.0, 1.0, 1.0, 1.0, 1.0, 1.0, 1.0, 1.0, 1.0, 1.0, 1.0, 1.0, 1.0, 1.0, 1.0, 1.0, 1.0, 1.0, 1.0, 1.0, 1.0, 1.0, 1.0, 1.0, 1.0, 1.0, 1.0, 1.0, 1.0, 1.0, 1.0, 1.0, 1.0, 1.0, 1.0, 1.0, 1.0, 1.0, 1.0, 1.0, 1.0, 1.0, 1.0, 1.0, 1.0, 1.0, 1.0, 1.0, 1.0, 1.0, 1.0, 1.0, 1.0, 1.0, 1.0, 1.0, 1.0, 1.0, 1.0, 1.0, 1.0, 1.0, 1.0, 1.0, 1.0, 1.0, 1.0, 1.0, 1.0, 1.0, 1.0, 1.0, 1.0, 1.0, 1.0, 1.0, 1.0, 1.0, 1.0, 1.0, 1.0, 1.0, 1.0, 1.0, 1.0, 1.0, 1.0, 1.0, 1.0, 1.0, 1.0, 1.0, 1.0, 1.0, 1.0, 1.0, 1.0, 1.0, 1.0, 1.0, 1.0, 1.0, 1.0, 1.0, 1.0, 1.0, 1.0, 1.0, 1.0, 1.0, 1.0, 1.0, 1.0, 1.0, 1.0, 1.0, 1.0, 1.0, 1.0, 1.0, 1.0, 1.0, 1.0, 1.0, 1.0, 1.0, 1.0, 1.0, 1.0, 1.0, 1.0, 1.0, 1.0, 1.0, 1.0, 1.0, 1.0, 1.0, 1.0, 0.9543, 1.0, 0.9543, 0.9996, 1.0, 1.0, 1.0, 1.0, 1.0, 0.9996, 0.9543, 1.0, 1.0, 1.0, 1.0, 1.0, 1.0, 1.0, 1.0, 1.0, 1.0, 1.0, 1.0, 1.0, 1.0, 1.0, 1.0, 1.0, 1.0, 1.0, 1.0, 1.0, 1.0, 1.0, 1.0, 1.0, 1.0, 1.0, 1.0, 1.0, 1.0, 1.0, 1.0, 1.0, 1.0, 1.0, 1.0, 1.0, 1.0, 1.0, 1.0, 1.0, 1.0, 1.0, 1.0, 1.0, 1.0, 1.0, 1.0, 1.0, 1.0, 1.0, 1.0, 1.0, 1.0, 1.0, 1.0, 1.0, 1.0, 1.0, 1.0, 1.0, 1.0, 1.0, 1.0, 1.0, 1.0, 1.0, 1.0, 1.0, 1.0, 1.0, 1.0, 1.0, 1.0, 1.0, 1.0, 1.0, 1.0, 1.0, 1.0, 1.0, 1.0, 1.0, 1.0, 1.0, 1.0, 1.0, 1.0, 1.0, 1.0, 1.0, 1.0, 1.0, 1.0, 1.0, 1.0, 1.0, 1.0, 1.0, 1.0, 1.0, 1.0, 1.0, 1.0, 1.0, 1.0, 1.0, 1.0, 1.0, 1.0, 1.0, 1.0, 1.0, 1.0, 1.0, 1.0, 1.0, 1.0, 1.0, 1.0, 1.0, 1.0, 1.0, 1.0, 1.0, 1.0, 1.0, 1.0, 1.0, 1.0, 1.0, 1.0, 1.0, 1.0, 1.0, 1.0, 1.0, 1.0, 1.0, 1.0, 1.0, 1.0, 1.0, 1.0, 1.0, 1.0, 1.0, 1.0, 1.0, 1.0, 1.0, 1.0, 1.0]): _vg.add([_i], _w, 'REPLACE')
_vg = ob_2_281880_u_54_7180_f_29_6627_l30.vertex_groups.new(name='Bone.004')
_vg.add([59, 60, 61, 62, 63, 64, 65, 66], 1.0, 'REPLACE')
_vg = ob_2_281880_u_54_7180_f_29_6627_l30.vertex_groups.new(name='Bone.005')
_m = ob_2_281880_u_54_7180_f_29_6627_l30.modifiers.new('Armature', 'ARMATURE')
_m.object = ob_armature
ob_armature.location = (0.0, 0.0, 0.0)

# ---- collection membership
scene.collection.objects.link(ob_2_281880_u_54_7180_f_29_6627_l30)
scene.collection.objects.link(ob_armature)

# ---- scene / render settings (as saved in the file)
scene.frame_start = 1; scene.frame_end = 250; scene.frame_set(18)
scene.render.engine = 'BLENDER_EEVEE_NEXT'
scene.cycles.sampling_pattern = 'TABULATED_SOBOL'
scene.cycles.use_light_tree = False
scene.view_settings.view_transform = 'Filmic'
bpy.context.view_layer.update()

# ---- added for rendering (the .blend has no active camera and no usable light): camera, sun
cam_auto = bpy.data.cameras.new('AutoCamera')
cam_auto.lens = 50.0
cam_auto.sensor_width = 36.0
cam_auto.clip_end = 1000.0
ob_auto_camera = bpy.data.objects.new('AutoCamera', cam_auto)
scene.collection.objects.link(ob_auto_camera)
ob_auto_camera.location = (1.85673, -2.76145, 1.43517)
ob_auto_camera.rotation_euler = (1.09748, -7.21219e-08, 0.694738)
scene.camera = ob_auto_camera
light_auto_sun = bpy.data.lights.new('AutoSun', 'SUN')
light_auto_sun.energy = 3.0
light_auto_sun.angle = 0.0523599
ob_auto_sun = bpy.data.objects.new('AutoSun', light_auto_sun)
scene.collection.objects.link(ob_auto_sun)
ob_auto_sun.rotation_euler = (0.872665, 0.174533, 0.523599)
bpy.context.view_layer.update()
